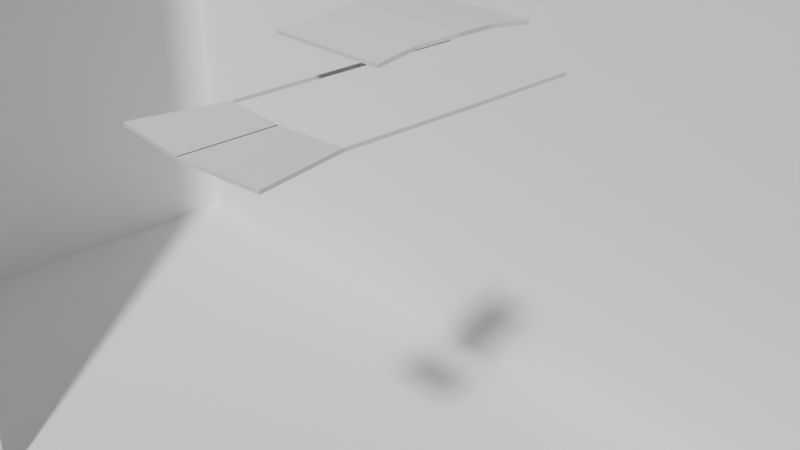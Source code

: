# Source: ib_4.blend  (saved by Blender 3.3.6; exported with 4.5.12 LTS)
import bpy
from mathutils import Matrix  # noqa: F401  (used for matrix-valued properties, if any)

bpy.ops.wm.read_factory_settings(use_empty=True)
scene = bpy.context.scene
scene.name = 'Scene'

# ---- collections
col_camera = bpy.data.collections.new('Camera'); scene.collection.children.link(col_camera)

# ---- world
world_world = bpy.data.worlds.new('World'); scene.world = world_world
world_world.use_nodes = True; world_world.node_tree.nodes.clear()
_N = world_world.node_tree.nodes; _L = world_world.node_tree.links
n0 = _N.new('ShaderNodeOutputWorld'); n0.name = 'World Output'; n0.location = (300, 300)
n1 = _N.new('ShaderNodeBackground'); n1.name = 'Background'; n1.location = (10, 300)
n1.inputs[0].default_value = (0.05088, 0.05088, 0.05088, 1.0)
_L.new(n1.outputs[0], n0.inputs[0])
n0.is_active_output = True
world_world.color = (0.05088, 0.05088, 0.05088)
world_world.use_sun_shadow = False
world_world.sun_shadow_jitter_overblur = 0.0

# ---- cameras
cam_camera = bpy.data.cameras.new('Camera')
cam_camera.clip_end = 100.0
cam_camera.ortho_scale = 7.314

# ---- meshes
me_plane = bpy.data.meshes.new('Plane')
me_plane.from_pydata([(15.58, -1.073, 7.155), (-15.4, -1.073, 7.155), (-15.4, -1.073, 7.556), (7.547, -2.326, 7.155), (15.58, -1.073, 7.556), (-14.1, -2.326, 7.155), (-15.4, 1.727, 7.155), (-15.4, 1.727, 7.556), (-14.1, -2.326, 7.556), (-14.57, -0.8515, 4.29), (-15.4, 2.735, 7.155), (7.547, -2.326, 7.556), (15.58, 1.727, 7.155), (-15.4, 2.735, 7.556), (-14.1, -1.929, 7.155), (-15.4, 5.535, 7.155), (-15.4, 5.535, 7.556), (15.58, 1.727, 7.556), (-14.1, -1.929, 7.556), (15.2, 10.0, 8.333), (-15.4, 6.543, 7.155), (15.58, 2.735, 7.155), (-15.4, 6.543, 7.556), (7.547, -1.929, 7.155), (-15.4, 9.343, 7.155), (-11.3, -2.326, 7.155), (-15.4, 9.343, 7.556), (15.58, 2.735, 7.556), (-14.57, -0.8515, 7.157), (-15.4, -1.073, 2.819), (-11.3, -2.326, 7.556), (-15.4, -1.073, 3.221), (-11.3, -1.929, 7.155), (15.58, 5.535, 7.155), (15.58, 5.535, 7.556), (-15.4, 1.727, 2.819), (-15.4, 1.727, 3.221), (7.547, -1.929, 7.556), (-11.3, -1.929, 7.556), (-15.4, 2.735, 2.819), (7.781, -1.21, 4.29), (-15.4, 2.735, 3.221), (-15.04, 10.0, 8.333), (-15.4, 5.535, 2.819), (15.58, 6.543, 7.155), (-15.4, 5.535, 3.221), (-10.29, -2.326, 7.155), (15.58, 6.543, 7.556), (-15.4, 6.543, 2.819), (10.35, -2.326, 7.155), (-15.4, 6.543, 3.221), (-10.29, -2.326, 7.556), (-15.4, 9.343, 2.819), (10.35, -2.326, 7.556), (-15.4, 9.343, 3.221), (15.58, 9.343, 7.155), (15.58, 9.343, 7.556), (-10.29, -1.929, 7.155), (14.73, -0.8515, 4.29), (-10.29, -1.929, 7.556), (15.58, -1.073, 2.819), (10.35, -1.929, 7.155), (-7.49, -2.326, 7.155), (15.58, -1.073, 3.221), (-7.49, -2.326, 7.556), (-14.57, 1.515, 4.29), (15.58, 1.727, 2.819), (-7.49, -1.929, 7.155), (15.58, 1.727, 3.221), (10.35, -1.929, 7.556), (-13.89, -1.21, 4.29), (-7.49, -1.929, 7.556), (-14.1, -2.326, 2.819), (15.58, 2.735, 2.819), (-14.57, 1.515, 7.157), (15.58, 2.735, 3.221), (11.35, -2.326, 7.155), (-14.1, -2.326, 3.221), (11.35, -2.326, 7.556), (15.58, 5.535, 2.819), (-14.1, -1.929, 2.819), (15.58, 5.535, 3.221), (-14.1, -1.929, 3.221), (14.73, -0.8515, 7.157), (-13.89, -1.21, 7.157), (15.58, 6.543, 2.819), (15.58, 6.543, 3.221), (-11.3, -2.326, 2.819), (11.35, -1.929, 7.155), (-11.3, -2.326, 3.221), (15.58, 9.343, 2.819), (-11.3, -1.929, 2.819), (15.58, 9.343, 3.221), (7.781, -1.21, 7.157), (11.35, -1.929, 7.556), (-11.3, -1.929, 3.221), (-14.57, -0.8515, -0.05289), (-10.29, -2.326, 2.819), (14.15, -2.326, 7.155), (-10.29, -2.326, 3.221), (-15.04, -1.667, 8.333), (-10.29, -1.929, 2.819), (14.15, -2.326, 7.556), (-10.29, -1.929, 3.221), (-7.49, -2.326, 2.819), (-14.57, -0.8515, 2.814), (-7.49, -2.326, 3.221), (14.15, -1.929, 7.155), (14.73, 1.515, 4.29), (-7.49, -1.929, 2.819), (-7.49, -1.929, 3.221), (14.15, -1.929, 7.556), (15.2, -1.667, 8.333), (7.547, -2.326, 2.819), (7.547, -2.326, 3.221), (14.73, 1.515, 7.157), (-11.52, -1.21, 4.29), (7.547, -1.929, 2.819), (-14.57, 1.515, -0.05289), (7.547, -1.929, 3.221), (10.35, -2.326, 2.819), (-14.57, 1.515, 2.814), (10.35, -2.326, 3.221), (10.15, -1.21, 4.29), (10.35, -1.929, 2.819), (14.73, -0.8515, -0.05289), (10.35, -1.929, 3.221), (-11.52, -1.21, 7.157), (11.35, -2.326, 2.819), (-14.57, 2.935, 4.29), (-6.16, -1.667, -1.961), (11.35, -2.326, 3.221), (-14.57, 2.935, 7.157), (11.35, -1.929, 2.819), (11.35, -1.929, 3.221), (14.73, -0.8515, 2.814), (14.15, -2.326, 2.819), (-6.16, -1.667, 8.333), (14.15, -2.326, 3.221), (10.15, -1.21, 7.157), (-14.57, 5.302, 4.29), (14.15, -1.929, 2.819), (-13.89, -1.21, -0.05289), (14.15, -1.929, 3.221), (14.73, 1.515, -0.05289), (-14.57, 5.302, 7.157), (14.73, 1.515, 2.814), (6.32, -1.667, 8.333), (-14.57, 2.935, -0.05289), (-15.04, 2.5, 8.333), (-13.89, -1.21, 2.814), (-14.57, 2.935, 2.814), (15.2, 2.5, 8.333), (14.73, 2.935, 4.29), (-14.57, 5.302, -0.05289), (14.73, 2.935, 7.157), (-14.57, 5.302, 2.814), (7.781, -1.21, -0.05289), (-11.52, -1.21, -0.05289), (7.781, -1.21, 2.814), (-6.16, 2.5, 8.333), (-14.57, 6.722, 4.29), (14.73, 5.302, 4.29), (-14.57, 6.722, 7.157), (-11.52, -1.21, 2.814), (14.73, 5.302, 7.157), (-14.57, 9.088, 4.29), (6.32, 2.5, 8.333), (-6.16, 2.5, -1.961), (-14.57, 9.088, 7.157), (6.32, 2.5, -1.961), (14.73, 2.935, -0.05289), (-10.1, -1.21, 4.29), (-14.57, 6.722, -0.05289), (-14.57, 6.722, 2.814), (14.73, 2.935, 2.814), (-10.1, -1.21, 7.157), (10.15, -1.21, -0.05289), (-14.57, 9.088, -0.05289), (10.15, -1.21, 2.814), (14.73, 5.302, -0.05289), (-14.57, 9.088, 2.814), (-6.976, -1.667, -1.961), (14.73, 5.302, 2.814), (-7.732, -1.21, 4.29), (-14.31, -1.667, 8.333), (-6.976, -1.667, 8.333), (14.73, 6.722, 4.29), (-7.732, -1.21, 7.157), (14.73, 6.722, 7.157), (7.136, -1.667, 8.333), (11.57, -1.21, 4.29), (-10.1, -1.21, -0.05289), (14.73, 9.088, 4.29), (14.47, -1.667, 8.333), (14.73, 9.088, 7.157), (-10.1, -1.21, 2.814), (11.57, -1.21, 7.157), (14.47, -2.0, 8.333), (14.73, 6.722, -0.05289), (15.2, -2.0, 8.333), (14.73, 6.722, 2.814), (-15.04, -2.0, 8.333), (-7.732, -1.21, -0.05289), (13.93, -1.21, 4.29), (14.73, 9.088, -0.05289), (14.73, 9.088, 2.814), (-7.732, -1.21, 2.814), (-6.976, -2.0, -1.961), (13.93, -1.21, 7.157), (-6.16, -2.0, -1.961), (-6.976, -2.0, 8.333), (11.57, -1.21, -0.05289), (-6.16, -2.0, 8.333), (6.32, -2.0, 8.333), (11.57, -1.21, 2.814), (-14.31, -2.0, 8.333), (7.136, -2.0, 8.333), (15.2, 10.0, -0.6276), (13.93, -1.21, -0.05289), (13.93, -1.21, 2.814), (15.2, -1.667, -0.6276), (-15.04, -1.667, -0.6276), (-15.04, 10.0, -0.6276), (6.32, 2.5, -0.6276), (-6.16, 2.5, -0.6276), (-6.16, -1.667, -0.6276), (6.32, -1.667, -0.6276), (-15.04, 2.5, -0.6276), (15.2, 2.5, -0.6276), (-14.31, -1.667, -0.6276), (-6.976, -1.667, -0.6276), (7.136, -1.667, -0.6276), (14.47, -1.667, -0.6276), (15.2, -2.0, -0.6276), (-15.04, -2.0, -0.6276), (-6.16, -2.0, -0.6276), (6.32, -2.0, -0.6276), (-14.31, -2.0, -0.6276), (-6.976, -2.0, -0.6276), (7.136, -2.0, -0.6276), (14.47, -2.0, -0.6276), (-15.47, 2.5, -1.961), (-15.47, -1.667, -1.961), (15.63, 2.5, -1.961), (15.63, 10.0, -1.961), (15.63, -1.667, -0.6276), (15.63, -1.667, -1.961), (-15.47, 10.0, -0.6276), (-15.47, 10.0, -1.961), (-5.686, 2.5, -1.961), (-5.686, -1.667, -1.961), (5.847, 2.5, -1.961), (5.847, -1.667, -1.961), (-13.88, -1.996, -1.961), (-7.449, -1.996, -1.961), (7.61, -1.996, -1.961), (14.04, -1.996, -1.961), (14.04, -2.329, -1.961), (15.63, -2.329, -1.961), (15.63, -2.329, -0.6276), (-7.449, -2.329, -1.961), (-5.686, -2.329, -1.961), (-15.47, -2.329, -1.961), (-13.88, -2.329, -1.961), (5.847, -2.329, -1.961), (7.61, -2.329, -1.961), (15.63, 10.0, -0.6276), (-15.47, -1.667, -0.6276), (5.847, 2.5, -0.6276), (-5.686, 2.5, -0.6276), (-5.686, -1.667, -0.6276), (5.847, -1.667, -0.6276), (-15.47, 2.5, -0.6276), (15.63, 2.5, -0.6276), (-13.88, -1.996, -0.6276), (-7.449, -1.996, -0.6276), (7.61, -1.996, -0.6276), (14.04, -1.996, -0.6276), (-15.47, -2.329, -0.6276), (-5.686, -2.329, -0.6276), (5.847, -2.329, -0.6276), (-13.88, -2.329, -0.6276), (-7.449, -2.329, -0.6276), (7.61, -2.329, -0.6276), (14.04, -2.329, -0.6276), (7.781, -1.667, -0.05289), (10.15, -1.667, -0.05289), (11.57, -1.667, -0.05289), (10.15, -1.667, 2.814), (11.57, -1.667, 2.814), (11.57, -1.667, 4.29), (13.93, -1.667, 7.157), (13.93, -1.667, 2.814), (13.93, -1.667, 4.29), (13.93, -1.667, -0.05289), (7.781, -1.667, 2.814), (7.781, -1.667, 4.29), (7.781, -1.667, 7.157), (10.15, -1.667, 7.157), (11.57, -1.667, 7.157), (10.15, -1.667, 4.29), (-11.52, -1.667, -0.05289), (-10.1, -1.667, 2.814), (-10.1, -1.667, 4.29), (-10.1, -1.667, -0.05289), (-7.732, -1.667, -0.05289), (-7.732, -1.667, 4.29), (-7.732, -1.667, 2.814), (-7.732, -1.667, 7.157), (-13.89, -1.667, -0.05289), (-13.89, -1.667, 2.814), (-13.89, -1.667, 4.29), (-13.89, -1.667, 7.157), (-11.52, -1.667, 7.157), (-10.1, -1.667, 7.157), (-11.52, -1.667, 2.814), (-11.52, -1.667, 4.29), (15.2, 5.302, -0.05289), (15.2, 6.722, 2.814), (15.2, 6.722, 4.29), (15.2, 6.722, -0.05289), (15.2, 9.088, -0.05289), (15.2, 9.088, 4.29), (15.2, 9.088, 2.814), (15.2, 2.935, -0.05289), (15.2, 2.935, 2.814), (15.2, 2.935, 4.29), (15.2, 5.302, 2.814), (15.2, 5.302, 4.29), (15.2, -0.8515, -0.05289), (15.2, 1.515, -0.05289), (15.2, 1.515, 2.814), (15.2, 1.515, 4.29), (15.2, -0.8515, 2.814), (15.2, -0.8515, 4.29), (-15.04, -0.8515, -0.05289), (-15.04, -0.8515, 2.814), (-15.04, -0.8515, 4.29), (-15.04, 1.515, -0.05289), (-15.04, 1.515, 2.814), (-15.04, 1.515, 4.29), (-15.04, 2.935, -0.05289), (-15.04, 2.935, 2.814), (-15.04, 2.935, 4.29), (-15.04, 6.722, 2.814), (-15.04, 9.088, -0.05289), (-15.04, 6.722, -0.05289), (-15.04, 5.302, -0.05289), (-15.04, 5.302, 2.814), (-15.04, 5.302, 4.29), (-15.04, 5.302, 4.986), (-15.04, 6.722, 4.29), (-15.04, 6.722, 4.856), (-15.04, 9.088, 4.29), (-15.04, 9.088, 2.814), (15.2, 2.735, 7.155), (15.2, 2.735, 7.556), (15.2, 2.935, 7.155), (15.2, 2.787, 7.556), (15.2, 2.735, 2.819), (15.2, 2.735, 3.221), (15.2, 2.935, 2.819), (15.2, 5.535, 7.155), (15.2, 5.535, 7.157), (15.2, 5.302, 7.155), (15.2, 6.543, 7.157), (15.2, 6.543, 7.155), (15.2, 5.302, 2.819), (15.2, 6.722, 7.155), (15.2, 5.535, 2.819), (15.2, 6.543, 2.819), (15.2, 6.722, 2.819), (15.2, 6.722, 3.221), (15.2, 6.543, 3.221), (15.2, 5.535, 3.221), (15.2, 9.343, 3.221), (15.2, 9.343, 7.155), (15.2, 9.088, 7.155), (15.2, 9.343, 2.819), (15.2, 9.343, 7.556), (15.2, 5.535, 7.556), (15.2, 6.543, 7.556), (15.2, -1.073, 2.819), (15.2, -0.8515, 2.819), (15.2, -0.8515, 3.221), (15.2, -1.073, 3.221), (15.2, -1.073, 7.155), (15.2, -1.073, 7.476), (15.2, -0.8515, 7.155), (15.2, -1.073, 7.556), (15.2, 1.727, 7.556), (15.2, 1.727, 7.155), (15.2, 1.515, 7.155), (15.2, 1.727, 3.221), (15.2, 1.727, 2.819), (15.18, -0.8515, 7.155), (15.18, -0.8515, 7.157), (15.18, 1.515, 7.155), (15.18, 1.515, 7.157), (15.18, 2.935, 7.155), (15.18, 2.935, 7.157), (15.18, 5.302, 7.155), (15.18, 5.302, 7.157), (15.18, 6.722, 7.155), (15.18, 6.722, 7.157), (15.18, 9.088, 7.155), (15.18, 9.088, 7.157), (-15.04, 1.515, 2.819), (-15.04, 1.515, 3.221), (-15.04, -1.073, 7.155), (-15.04, -0.8515, 7.155), (-15.04, -1.073, 7.476), (-15.04, -1.073, 2.819), (-15.04, -1.073, 3.221), (-15.04, 1.727, 2.819), (-15.04, 1.727, 3.221), (-15.04, 1.727, 7.155), (-15.04, 1.515, 7.155), (-15.04, -1.073, 7.556), (-15.04, 1.727, 7.556), (-15.04, 2.935, 2.819), (-15.04, 2.935, 3.221), (-15.04, 2.735, 2.819), (-15.04, 2.735, 3.221), (-15.04, 2.735, 7.155), (-15.04, 2.735, 7.556), (-15.04, 2.935, 7.155), (-15.04, 2.787, 7.556), (-15.04, 5.535, 7.155), (-15.04, 5.535, 7.157), (-15.04, 6.722, 7.155), (-15.04, 6.543, 7.155), (-15.04, 6.543, 7.157), (-15.04, 5.302, 7.155), (-15.04, 5.535, 2.819), (-15.04, 6.543, 2.819), (-15.04, 5.535, 3.221), (-15.04, 9.343, 2.819), (-15.04, 9.088, 2.819), (-15.04, 9.343, 3.221), (-15.04, 9.343, 7.155), (-15.04, 9.088, 7.155), (-15.04, 9.343, 7.556), (-15.04, 6.722, 2.819), (-15.04, 6.543, 3.221), (-15.04, 5.535, 7.556), (-15.04, 6.543, 7.556), (-15.0, -0.8515, 7.157), (-15.0, -0.8515, 7.155), (-15.0, 1.515, 7.155), (-15.0, 1.515, 7.157), (-15.0, 2.935, 7.157), (-15.0, 2.935, 7.155), (-15.0, 5.302, 7.157), (-15.0, 5.302, 7.155), (-15.0, 6.722, 7.155), (-15.0, 6.722, 7.157), (-15.0, 9.088, 7.155), (-15.0, 9.088, 7.157)], [], [(362, 326, 328, 368), (368, 328, 318, 321, 319, 372, 371, 374, 373, 320, 369, 367, 366, 364, 363, 365, 329, 327, 358, 356, 357, 359, 152, 229, 325, 326, 362, 360, 361, 375, 370), (372, 319, 324, 322, 321, 318, 325, 229, 218, 19, 152, 359, 381, 364, 366, 382, 380, 377, 378, 323, 320, 373, 376, 379), (337, 336, 222, 100, 412, 410, 411, 338, 341, 409, 414, 413, 408, 340), (100, 149, 228, 222, 336, 339, 340, 408, 415, 416, 409, 341, 418, 417, 420, 419, 412), (237, 227, 272, 281), (218, 229, 274, 267), (423, 421, 343, 342, 348, 349, 345, 347, 346, 223, 228, 149, 428, 426, 425, 427, 344, 422, 424), (351, 434, 429, 430, 433, 432, 431, 353), (355, 345, 444, 439), (436, 444, 345, 349, 343, 421, 435, 437, 422, 344, 350, 351, 353, 352, 354, 442, 441, 443, 447, 433, 430, 446, 428, 149, 42, 223, 346, 355, 439, 438, 440, 445), (386, 385, 335, 389, 387, 388, 112, 221, 330, 334, 384, 383), (384, 334, 332, 331, 330, 221, 229, 152, 112, 388, 390, 391, 392, 393, 333, 335, 385, 394, 395), (221, 234, 260, 246), (316, 302, 305, 303, 308, 306, 231, 186, 309, 307, 304, 315, 314, 317, 312, 313, 185, 230, 310, 311), (302, 310, 230, 231, 306, 305), (315, 309, 186, 185, 313, 314), (297, 298, 190, 232, 286, 296, 289, 290, 293, 295, 233, 194, 292, 294, 291, 300, 299, 301), (288, 290, 289, 287, 286, 232, 233, 295), (300, 292, 194, 190, 298, 299), (241, 234, 200, 198), (239, 236, 213, 211), (235, 238, 216, 202), (237, 240, 217, 214), (232, 190, 217, 240), (230, 185, 216, 238), (222, 228, 273, 268), (182, 130, 210, 208), (226, 137, 213, 236), (221, 112, 200, 234), (223, 42, 19, 218, 267, 245, 249, 248), (147, 227, 237, 214), (186, 231, 239, 211), (194, 233, 241, 198), (208, 210, 262, 261), (233, 232, 277, 278), (210, 130, 251, 262), (234, 241, 285, 260), (100, 222, 235, 202), (250, 168, 225, 270), (160, 137, 226, 225), (167, 224, 227, 147), (167, 160, 225, 224), (236, 239, 283, 280), (269, 252, 253, 272), (270, 271, 251, 250), (268, 243, 263, 279), (278, 257, 258, 285), (276, 255, 261, 283), (272, 253, 265, 281), (247, 246, 260, 259), (251, 271, 280, 262), (254, 275, 282, 264), (256, 277, 284, 266), (265, 266, 284, 281), (263, 264, 282, 279), (261, 262, 280, 283), (258, 259, 260, 285), (256, 257, 278, 277), (254, 255, 276, 275), (247, 244, 274, 246), (249, 242, 273, 248), (242, 243, 268, 273), (244, 245, 267, 274), (226, 236, 280, 271), (231, 230, 275, 276), (224, 170, 252, 269), (239, 231, 276, 283), (235, 222, 268, 279), (241, 233, 278, 285), (270, 269, 252, 250), (229, 221, 246, 274), (230, 238, 282, 275), (228, 223, 248, 273), (232, 240, 284, 277), (225, 226, 271, 270), (240, 237, 281, 284), (227, 224, 269, 272), (238, 235, 279, 282), (182, 208, 261, 255), (40, 93, 298, 297), (40, 123, 139, 93), (139, 123, 301, 299), (301, 123, 40, 297), (298, 93, 139, 299), (286, 157, 159, 296), (157, 177, 179, 159), (179, 177, 287, 289), (287, 177, 157, 286), (296, 159, 179, 289), (291, 191, 197, 300), (191, 204, 209, 197), (209, 204, 294, 292), (294, 204, 191, 291), (300, 197, 209, 292), (212, 215, 290, 288), (212, 219, 220, 215), (220, 219, 295, 293), (295, 219, 212, 288), (290, 215, 220, 293), (70, 84, 313, 312), (70, 116, 127, 84), (127, 116, 317, 314), (317, 116, 70, 312), (313, 84, 127, 314), (142, 150, 311, 310), (142, 158, 164, 150), (164, 158, 302, 316), (302, 158, 142, 310), (311, 150, 164, 316), (304, 172, 176, 315), (172, 184, 188, 176), (188, 184, 307, 309), (307, 184, 172, 304), (315, 176, 188, 309), (192, 196, 303, 305), (192, 203, 207, 196), (207, 203, 306, 308), (306, 203, 192, 305), (303, 196, 207, 308), (396, 389, 335, 58, 83, 397), (58, 108, 115, 83), (398, 399, 115, 108, 333, 393), (333, 108, 58, 335), (397, 83, 115, 399), (125, 135, 334, 330), (125, 144, 146, 135), (332, 146, 144, 331), (331, 144, 125, 330), (135, 146, 332, 334), (400, 358, 327, 153, 155, 401), (153, 162, 165, 155), (402, 403, 165, 162, 329, 365), (329, 162, 153, 327), (401, 155, 165, 403), (325, 171, 175, 326), (171, 180, 183, 175), (328, 183, 180, 318), (318, 180, 171, 325), (326, 175, 183, 328), (404, 369, 320, 187, 189, 405), (187, 193, 195, 189), (406, 407, 195, 193, 323, 378), (323, 193, 187, 320), (405, 189, 195, 407), (321, 199, 201, 319), (199, 205, 206, 201), (324, 206, 205, 322), (322, 205, 199, 321), (319, 201, 206, 324), (448, 28, 9, 338, 411, 449), (418, 341, 65, 74, 451, 450), (65, 9, 28, 74), (338, 9, 65, 341), (451, 74, 28, 448), (105, 96, 336, 337), (339, 118, 121, 340), (118, 96, 105, 121), (96, 118, 339, 336), (121, 105, 337, 340), (452, 132, 129, 344, 427, 453), (351, 350, 140, 145, 454, 455, 434), (140, 129, 132, 145), (344, 129, 140, 350), (145, 132, 452, 454), (151, 148, 342, 343), (154, 156, 349, 348), (154, 148, 151, 156), (342, 148, 154, 348), (349, 156, 151, 343), (457, 163, 161, 352, 353, 431, 456), (442, 354, 166, 169, 459, 458), (166, 161, 163, 169), (352, 161, 166, 354), (169, 163, 457, 459), (174, 173, 347, 345), (346, 178, 181, 355), (178, 173, 174, 181), (347, 173, 178, 346), (355, 181, 174, 345), (3, 11, 37, 23), (23, 37, 69, 61), (61, 69, 53, 49), (49, 53, 11, 3), (23, 61, 49, 3), (69, 37, 11, 53), (76, 78, 94, 88), (88, 94, 111, 107), (107, 111, 102, 98), (98, 102, 78, 76), (88, 107, 98, 76), (111, 94, 78, 102), (113, 114, 119, 117), (117, 119, 126, 124), (124, 126, 122, 120), (120, 122, 114, 113), (117, 124, 120, 113), (126, 119, 114, 122), (128, 131, 134, 133), (133, 134, 143, 141), (141, 143, 138, 136), (136, 138, 131, 128), (133, 141, 136, 128), (143, 134, 131, 138), (5, 8, 18, 14), (14, 18, 38, 32), (32, 38, 30, 25), (25, 30, 8, 5), (14, 32, 25, 5), (38, 18, 8, 30), (46, 51, 59, 57), (57, 59, 71, 67), (67, 71, 64, 62), (62, 64, 51, 46), (57, 67, 62, 46), (71, 59, 51, 64), (72, 77, 82, 80), (80, 82, 95, 91), (91, 95, 89, 87), (87, 89, 77, 72), (80, 91, 87, 72), (95, 82, 77, 89), (97, 99, 103, 101), (101, 103, 110, 109), (109, 110, 106, 104), (104, 106, 99, 97), (101, 109, 104, 97), (110, 103, 99, 106), (388, 387, 0, 4, 390), (398, 396, 397, 399), (391, 17, 12, 392), (12, 17, 4, 0), (393, 392, 12, 0, 387, 389, 396, 398), (4, 17, 391, 390), (356, 21, 27, 357), (402, 400, 401, 403), (34, 33, 363, 364, 381), (33, 34, 27, 21), (365, 363, 33, 21, 356, 358, 400, 402), (359, 357, 27, 34, 381), (366, 367, 44, 47, 382), (406, 404, 405, 407), (380, 56, 55, 377), (55, 56, 47, 44), (378, 377, 55, 44, 367, 369, 404, 406), (47, 56, 380, 382), (60, 63, 386, 383), (394, 68, 66, 395), (66, 68, 63, 60), (384, 395, 66, 60, 383), (385, 386, 63, 68, 394), (360, 73, 75, 361), (375, 81, 79, 370), (79, 81, 75, 73), (79, 73, 360, 362, 368, 370), (361, 75, 81, 375), (371, 85, 86, 374), (376, 92, 90, 379), (90, 92, 86, 85), (372, 379, 90, 85, 371), (373, 374, 86, 92, 376), (412, 419, 2, 1, 410), (1, 2, 7, 6), (6, 7, 420, 417), (450, 451, 448, 449), (6, 417, 418, 450, 449, 411, 410, 1), (420, 7, 2, 419), (426, 13, 10, 425), (10, 13, 16, 15), (430, 429, 15, 16, 446), (455, 454, 452, 453), (15, 429, 434, 455, 453, 427, 425, 10), (426, 428, 446, 16, 13), (432, 433, 447, 22, 20), (20, 22, 26, 24), (24, 26, 443, 441), (458, 459, 457, 456), (24, 441, 442, 458, 456, 431, 432, 20), (443, 26, 22, 447), (414, 31, 29, 413), (29, 31, 36, 35), (35, 36, 416, 415), (408, 413, 29, 35, 415), (36, 31, 414, 409, 416), (424, 41, 39, 423), (39, 41, 45, 43), (43, 45, 437, 435), (39, 43, 435, 421, 423), (424, 422, 437, 45, 41), (445, 50, 48, 436), (48, 50, 54, 52), (52, 54, 440, 438), (439, 444, 436, 48, 52, 438), (440, 54, 50, 445)])
_uv = me_plane.uv_layers.new(name='UVMap')
_uv.uv.foreach_set('vector', [0.471, 1.0, 0.471, 1.0, 0.3132, 1.0, 0.3132, 1.0, 0.3132, 1.0, 0.3132, 1.0, 0.3132, 1.0, 0.2185, 1.0, 0.2185, 1.0, 0.2185, 1.0, 0.2305, 1.0, 0.2305, 1.0, 0.2185, 1.0, 0.2185, 1.0, 0.2185, 1.0, 0.2305, 1.0, 0.2305, 1.0, 0.2977, 1.0, 0.2977, 1.0, 0.3132, 1.0, 0.3132, 1.0, 0.471, 1.0, 0.471, 1.0, 0.4843, 1.0, 0.4843, 1.0, 0.4808, 1.0, 0.5, 1.0, 0.5, 1.0, 0.471, 1.0, 0.471, 1.0, 0.471, 1.0, 0.4843, 1.0, 0.4843, 1.0, 0.2977, 1.0, 0.2977, 1.0, 0.2185, 1.0, 0.2185, 1.0, 0.06077, 1.0, 0.06077, 1.0, 0.2185, 1.0, 0.3132, 1.0, 0.471, 1.0, 0.5, 1.0, 0.0, 1.0, 0.0, 1.0, 0.5, 1.0, 0.4808, 1.0, 0.2977, 1.0, 0.2977, 1.0, 0.2305, 1.0, 0.2305, 1.0, 0.04379, 1.0, 0.04379, 1.0, 0.06077, 1.0, 0.06077, 1.0, 0.2185, 1.0, 0.2185, 1.0, 0.04379, 1.0, 0.04379, 1.0, 0.9022, 0.0, 0.9022, 0.0, 1.0, 0.0, 1.0, 0.0, 0.9287, 0.0, 0.9287, 0.0, 0.9022, 0.0, 0.9022, 0.0, 0.6182, 0.0, 0.6182, 0.0, 0.9287, 0.0, 0.9287, 0.0, 0.6182, 0.0, 0.6182, 0.0, 1.0, 0.0, 0.5, 0.0, 0.5, 0.0, 1.0, 0.0, 0.9022, 0.0, 0.6182, 0.0, 0.6182, 0.0, 0.6182, 0.0, 0.5927, 0.0, 0.5927, 0.0, 0.6182, 0.0, 0.6182, 0.0, 0.6182, 0.0, 0.5927, 0.0, 0.5927, 0.0, 0.9287, 0.0, 0.9287, 0.0, 1.0, 0.6667, 1.0, 0.6667, 1.0, 0.6667, 1.0, 0.6667, 0.0, 1.0, 0.5, 1.0, 0.5, 1.0, 0.0, 1.0, 0.4843, 0.0, 0.471, 0.0, 0.471, 0.0, 0.471, 0.0, 0.3132, 0.0, 0.3132, 0.0, 0.2185, 0.0, 0.2185, 0.0, 0.06077, 0.0, 0.0, 0.0, 0.5, 0.0, 0.5, 0.0, 0.4808, 0.0, 0.4843, 0.0, 0.4843, 0.0, 0.471, 0.0, 0.471, 0.0, 0.471, 0.0, 0.4843, 0.0, 0.3132, 0.0, 0.3132, 0.0, 0.2977, 0.0, 0.2977, 0.0, 0.2305, 0.0, 0.2305, 0.0, 0.2185, 0.0, 0.2185, 0.0, 0.06077, 0.0, 0.2185, 0.0, 0.2185, 0.0, 0.06077, 0.0, 0.2305, 0.0, 0.2185, 0.0, 0.2185, 0.0, 0.3132, 0.0, 0.471, 0.0, 0.471, 0.0, 0.2977, 0.0, 0.2977, 0.0, 0.471, 0.0, 0.471, 0.0, 0.3132, 0.0, 0.3132, 0.0, 0.2185, 0.0, 0.2185, 0.0, 0.06077, 0.0, 0.06077, 0.0, 0.04379, 0.0, 0.04379, 0.0, 0.2305, 0.0, 0.2305, 0.0, 0.2977, 0.0, 0.2977, 0.0, 0.4808, 0.0, 0.5, 0.0, 0.0, 0.0, 0.0, 0.0, 0.06077, 0.0, 0.06077, 0.0, 0.06077, 0.0, 0.04379, 0.0, 0.04379, 0.0, 0.2305, 0.0, 0.9287, 1.0, 0.9022, 1.0, 0.9022, 1.0, 0.9022, 1.0, 0.9287, 1.0, 0.9287, 1.0, 1.0, 1.0, 1.0, 1.0, 0.9022, 1.0, 0.9022, 1.0, 0.9022, 1.0, 0.9287, 1.0, 0.9022, 1.0, 0.9022, 1.0, 0.6182, 1.0, 0.6182, 1.0, 0.9022, 1.0, 1.0, 1.0, 0.5, 1.0, 0.5, 1.0, 1.0, 1.0, 0.9287, 1.0, 0.9287, 1.0, 0.5927, 1.0, 0.5927, 1.0, 0.6182, 1.0, 0.6182, 1.0, 0.9022, 1.0, 0.9022, 1.0, 0.5927, 1.0, 0.5927, 1.0, 1.0, 1.0, 1.0, 1.0, 1.0, 1.0, 1.0, 1.0, 1.0, 0.1533, 1.0, 0.1533, 1.0, 0.1749, 1.0, 0.1749, 1.0, 0.2107, 1.0, 0.2107, 1.0, 0.2222, 1.0, 0.2222, 1.0, 0.2107, 1.0, 0.2107, 1.0, 0.1749, 1.0, 0.1749, 1.0, 0.1533, 1.0, 0.1533, 1.0, 0.1175, 1.0, 0.1175, 1.0, 0.1111, 1.0, 0.1111, 1.0, 0.1175, 1.0, 0.1175, 1.0, 0.1533, 1.0, 0.1175, 1.0, 0.1111, 1.0, 0.2222, 1.0, 0.2107, 1.0, 0.1749, 1.0, 0.1749, 1.0, 0.2107, 1.0, 0.2222, 1.0, 0.1111, 1.0, 0.1175, 1.0, 0.1533, 1.0, 0.7875, 1.0, 0.7875, 1.0, 0.7778, 1.0, 0.7778, 1.0, 0.7875, 1.0, 0.7875, 1.0, 0.8234, 1.0, 0.845, 1.0, 0.8808, 1.0, 0.8808, 1.0, 0.8889, 1.0, 0.8889, 1.0, 0.8808, 1.0, 0.8808, 1.0, 0.845, 1.0, 0.845, 1.0, 0.8234, 1.0, 0.8234, 1.0, 0.845, 1.0, 0.845, 1.0, 0.8234, 1.0, 0.8234, 1.0, 0.7875, 1.0, 0.7778, 1.0, 0.8889, 1.0, 0.8808, 1.0, 0.845, 1.0, 0.8808, 1.0, 0.8889, 1.0, 0.7778, 1.0, 0.7875, 1.0, 0.8234, 1.0, 0.8889, 1.0, 1.0, 1.0, 1.0, 1.0, 0.8889, 1.0, 0.2222, 1.0, 0.3333, 1.0, 0.3333, 1.0, 0.2222, 1.0, 0.0, 1.0, 0.1111, 1.0, 0.1111, 1.0, 0.0, 1.0, 0.6667, 1.0, 0.7778, 1.0, 0.7778, 1.0, 0.6667, 1.0, 0.7778, 1.0, 0.7778, 1.0, 0.7778, 1.0, 0.7778, 1.0, 0.1111, 1.0, 0.1111, 1.0, 0.1111, 1.0, 0.1111, 1.0, 0.0, 0.5, 0.0, 0.5, 0.0, 1.0, 0.0, 1.0, 0.2222, 1.0, 0.3333, 1.0, 0.3333, 1.0, 0.2222, 1.0, 0.3333, 1.0, 0.3333, 1.0, 0.3333, 1.0, 0.3333, 1.0, 1.0, 1.0, 1.0, 1.0, 1.0, 1.0, 1.0, 0.0, 0.0, 0.0, 0.0, 0.0, 1.0, 0.0, 1.0, 0.0, 1.0, 0.0, 1.0, 0.0, 0.0, 0.0, 0.0, 1.0, 0.6667, 1.0, 0.6667, 1.0, 0.6667, 1.0, 0.6667, 1.0, 0.2222, 1.0, 0.2222, 1.0, 0.2222, 1.0, 0.2222, 1.0, 0.8889, 1.0, 0.8889, 1.0, 0.8889, 1.0, 0.8889, 1.0, 0.2222, 1.0, 0.3333, 1.0, 0.3333, 1.0, 0.2222, 1.0, 0.8889, 1.0, 0.7778, 1.0, 0.7778, 1.0, 0.8889, 1.0, 0.3333, 1.0, 0.3333, 1.0, 0.3333, 1.0, 0.3333, 1.0, 1.0, 1.0, 0.8889, 1.0, 0.8889, 1.0, 1.0, 1.0, 0.0, 1.0, 0.0, 1.0, 0.0, 1.0, 0.0, 0.5, 0.3333, 0.0, 0.0, 0.5, 0.3333, 0.5, 0.3333, 0.5, 0.3333, 1.0, 0.3333, 1.0, 0.3333, 0.5, 0.3333, 0.5, 0.6667, 0.5, 0.6667, 1.0, 0.6667, 1.0, 0.6667, 0.5, 0.6667, 0.5, 0.3333, 0.5, 0.3333, 0.5, 0.6667, 1.0, 0.3333, 1.0, 0.2222, 1.0, 0.2222, 1.0, 0.3333, 0.5, 0.6667, 0.5, 0.6667, 1.0, 0.6667, 1.0, 0.6667, 0.5, 0.3333, 1.0, 0.3333, 1.0, 0.3333, 0.5, 0.3333, 1.0, 0.0, 1.0, 0.0, 1.0, 0.0, 1.0, 0.0, 1.0, 0.8889, 1.0, 0.8889, 1.0, 0.8889, 1.0, 0.8889, 1.0, 0.2222, 1.0, 0.2222, 1.0, 0.2222, 1.0, 0.2222, 1.0, 0.6667, 1.0, 0.6667, 1.0, 0.6667, 1.0, 0.6667, 1.0, 1.0, 1.0, 1.0, 1.0, 1.0, 1.0, 1.0, 1.0, 0.3333, 1.0, 0.3333, 1.0, 0.3333, 1.0, 0.3333, 1.0, 0.1111, 1.0, 0.1111, 1.0, 0.1111, 1.0, 0.1111, 1.0, 0.7778, 1.0, 0.7778, 1.0, 0.7778, 1.0, 0.7778, 1.0, 0.6667, 1.0, 0.7778, 1.0, 0.7778, 1.0, 0.6667, 1.0, 0.0, 1.0, 0.1111, 1.0, 0.1111, 1.0, 0.0, 1.0, 0.2222, 1.0, 0.3333, 1.0, 0.3333, 1.0, 0.2222, 1.0, 0.8889, 1.0, 1.0, 1.0, 1.0, 1.0, 0.8889, 1.0, 0.7778, 1.0, 0.8889, 1.0, 0.8889, 1.0, 0.7778, 1.0, 0.1111, 1.0, 0.2222, 1.0, 0.2222, 1.0, 0.1111, 1.0, 1.0, 0.5, 1.0, 0.5, 1.0, 1.0, 1.0, 0.0, 0.0, 0.5, 0.0, 0.5, 0.0, 0.0, 0.0, 0.5, 0.0, 1.0, 0.0, 1.0, 0.0, 0.5, 0.0, 0.5, 1.0, 0.0, 1.0, 0.0, 1.0, 0.5, 1.0, 1.0, 0.3333, 1.0, 0.3333, 1.0, 0.3333, 1.0, 0.3333, 1.0, 0.2222, 1.0, 0.1111, 1.0, 0.1111, 1.0, 0.2222, 0.5, 0.6667, 0.5, 0.6667, 0.5, 0.6667, 0.5, 0.6667, 1.0, 0.2222, 1.0, 0.2222, 1.0, 0.2222, 1.0, 0.2222, 1.0, 0.0, 1.0, 0.0, 1.0, 0.0, 1.0, 0.0, 1.0, 0.8889, 1.0, 0.8889, 1.0, 0.8889, 1.0, 0.8889, 0.0, 0.0, 0.0, 0.0, 0.0, 0.0, 0.0, 0.0, 0.5, 1.0, 1.0, 1.0, 1.0, 1.0, 0.5, 1.0, 1.0, 0.1111, 1.0, 0.1111, 1.0, 0.1111, 1.0, 0.1111, 0.5, 0.0, 0.0, 0.0, 0.0, 0.0, 0.5, 0.0, 1.0, 0.7778, 1.0, 0.7778, 1.0, 0.7778, 1.0, 0.7778, 0.5, 0.3333, 1.0, 0.3333, 1.0, 0.3333, 0.5, 0.3333, 1.0, 0.7778, 1.0, 0.6667, 1.0, 0.6667, 1.0, 0.7778, 1.0, 0.6667, 0.5, 0.6667, 0.5, 0.6667, 1.0, 0.6667, 1.0, 0.1111, 1.0, 0.0, 1.0, 0.0, 1.0, 0.1111, 1.0, 0.2222, 1.0, 0.2222, 1.0, 0.2222, 1.0, 0.2222, 0.375, 0.25, 0.625, 0.25, 0.625, 0.2017, 0.375, 0.2017, 0.375, 0.25, 0.375, 0.5, 0.625, 0.5, 0.625, 0.25, 0.625, 0.5, 0.375, 0.5, 0.375, 0.5483, 0.625, 0.5483, 0.375, 0.5483, 0.375, 0.5, 0.125, 0.5, 0.125, 0.5483, 0.875, 0.5483, 0.875, 0.5, 0.625, 0.5, 0.625, 0.5483, 0.375, 0.2017, 0.375, 0.25, 0.625, 0.25, 0.625, 0.2017, 0.375, 0.25, 0.375, 0.5, 0.625, 0.5, 0.625, 0.25, 0.625, 0.5, 0.375, 0.5, 0.375, 0.5483, 0.625, 0.5483, 0.375, 0.5483, 0.375, 0.5, 0.125, 0.5, 0.125, 0.5483, 0.875, 0.5483, 0.875, 0.5, 0.625, 0.5, 0.625, 0.5483, 0.375, 0.2017, 0.375, 0.25, 0.625, 0.25, 0.625, 0.2017, 0.375, 0.25, 0.375, 0.5, 0.625, 0.5, 0.625, 0.25, 0.625, 0.5, 0.375, 0.5, 0.375, 0.5483, 0.625, 0.5483, 0.375, 0.5483, 0.375, 0.5, 0.125, 0.5, 0.125, 0.5483, 0.875, 0.5483, 0.875, 0.5, 0.625, 0.5, 0.625, 0.5483, 0.375, 0.25, 0.625, 0.25, 0.625, 0.2017, 0.375, 0.2017, 0.375, 0.25, 0.375, 0.5, 0.625, 0.5, 0.625, 0.25, 0.625, 0.5, 0.375, 0.5, 0.375, 0.5483, 0.625, 0.5483, 0.375, 0.5483, 0.375, 0.5, 0.125, 0.5, 0.125, 0.5483, 0.875, 0.5483, 0.875, 0.5, 0.625, 0.5, 0.625, 0.5483, 0.375, 0.25, 0.625, 0.25, 0.625, 0.2017, 0.375, 0.2017, 0.375, 0.25, 0.375, 0.5, 0.625, 0.5, 0.625, 0.25, 0.625, 0.5, 0.375, 0.5, 0.375, 0.5483, 0.625, 0.5483, 0.375, 0.5483, 0.375, 0.5, 0.125, 0.5, 0.125, 0.5483, 0.875, 0.5483, 0.875, 0.5, 0.625, 0.5, 0.625, 0.5483, 0.375, 0.25, 0.625, 0.25, 0.625, 0.2017, 0.375, 0.2017, 0.375, 0.25, 0.375, 0.5, 0.625, 0.5, 0.625, 0.25, 0.625, 0.5, 0.375, 0.5, 0.375, 0.5483, 0.625, 0.5483, 0.375, 0.5483, 0.375, 0.5, 0.125, 0.5, 0.125, 0.5483, 0.875, 0.5483, 0.875, 0.5, 0.625, 0.5, 0.625, 0.5483, 0.375, 0.2017, 0.375, 0.25, 0.625, 0.25, 0.625, 0.2017, 0.375, 0.25, 0.375, 0.5, 0.625, 0.5, 0.625, 0.25, 0.625, 0.5, 0.375, 0.5, 0.375, 0.5483, 0.625, 0.5483, 0.375, 0.5483, 0.375, 0.5, 0.125, 0.5, 0.125, 0.5483, 0.875, 0.5483, 0.875, 0.5, 0.625, 0.5, 0.625, 0.5483, 0.375, 0.25, 0.625, 0.25, 0.625, 0.2017, 0.375, 0.2017, 0.375, 0.25, 0.375, 0.5, 0.625, 0.5, 0.625, 0.25, 0.625, 0.5, 0.375, 0.5, 0.375, 0.5483, 0.625, 0.5483, 0.375, 0.5483, 0.375, 0.5, 0.125, 0.5, 0.125, 0.5483, 0.875, 0.5483, 0.875, 0.5, 0.625, 0.5, 0.625, 0.5483, 0.6248, 0.0001675, 0.6248, 0.0001675, 0.375, 0.25, 0.375, 0.25, 0.625, 0.0, 0.625, 0.0, 0.375, 0.5, 0.375, 0.5, 0.625, 0.25, 0.625, 0.25, 0.6248, 0.5002, 0.625, 0.5, 0.625, 0.5, 0.375, 0.75, 0.375, 0.75, 0.6248, 0.5002, 0.375, 0.5499, 0.375, 0.5, 0.125, 0.5, 0.125, 0.5499, 0.875, 0.5479, 0.875, 0.5, 0.625, 0.5, 0.625, 0.5479, 0.375, 0.25, 0.625, 0.0, 0.625, 0.0, 0.375, 0.25, 0.375, 0.5, 0.375, 0.5, 0.625, 0.25, 0.625, 0.25, 0.625, 0.5, 0.625, 0.5, 0.375, 0.75, 0.375, 0.75, 0.375, 0.5499, 0.375, 0.5, 0.125, 0.5, 0.125, 0.5499, 0.875, 0.5, 0.625, 0.5, 0.625, 0.5499, 0.875, 0.5499, 0.6248, 0.0001675, 0.6248, 0.0001675, 0.375, 0.25, 0.375, 0.25, 0.625, 0.0, 0.625, 0.0, 0.375, 0.5, 0.375, 0.5, 0.625, 0.25, 0.625, 0.25, 0.6248, 0.5002, 0.625, 0.5, 0.625, 0.5, 0.375, 0.75, 0.375, 0.75, 0.6248, 0.5002, 0.375, 0.5499, 0.375, 0.5, 0.125, 0.5, 0.125, 0.5499, 0.875, 0.5479, 0.875, 0.5, 0.625, 0.5, 0.625, 0.5479, 0.375, 0.25, 0.375, 0.25, 0.625, 0.0, 0.625, 0.0, 0.375, 0.5, 0.375, 0.5, 0.625, 0.25, 0.625, 0.25, 0.625, 0.5, 0.625, 0.5, 0.375, 0.75, 0.375, 0.75, 0.375, 0.5499, 0.375, 0.5, 0.125, 0.5, 0.125, 0.5499, 0.875, 0.5499, 0.875, 0.5, 0.625, 0.5, 0.625, 0.5499, 0.6248, 0.0001675, 0.6248, 0.0001675, 0.375, 0.25, 0.375, 0.25, 0.625, 0.0, 0.625, 0.0, 0.375, 0.5, 0.375, 0.5, 0.625, 0.25, 0.625, 0.25, 0.6248, 0.5002, 0.625, 0.5, 0.625, 0.5, 0.375, 0.75, 0.375, 0.75, 0.6248, 0.5002, 0.375, 0.5499, 0.375, 0.5, 0.125, 0.5, 0.125, 0.5499, 0.875, 0.5479, 0.875, 0.5, 0.625, 0.5, 0.625, 0.5479, 0.375, 0.25, 0.375, 0.25, 0.625, 0.0, 0.625, 0.0, 0.375, 0.5, 0.375, 0.5, 0.625, 0.25, 0.625, 0.25, 0.625, 0.5, 0.625, 0.5, 0.375, 0.75, 0.375, 0.75, 0.375, 0.5499, 0.375, 0.5, 0.125, 0.5, 0.125, 0.5499, 0.875, 0.5499, 0.875, 0.5, 0.625, 0.5, 0.625, 0.5499, 0.625, 0.0, 0.625, 0.0, 0.375, 0.25, 0.375, 0.25, 0.6248, 0.0001675, 0.6248, 0.0001675, 0.6248, 0.5002, 0.375, 0.75, 0.375, 0.75, 0.625, 0.5, 0.625, 0.5, 0.6248, 0.5002, 0.375, 1.0, 0.375, 1.0, 0.625, 0.75, 0.625, 0.75, 0.125, 0.7006, 0.125, 0.75, 0.375, 0.75, 0.375, 0.7006, 0.625, 0.7049, 0.625, 0.75, 0.875, 0.75, 0.875, 0.7049, 0.625, 0.0, 0.375, 0.25, 0.375, 0.25, 0.625, 0.0, 0.375, 0.75, 0.375, 0.75, 0.625, 0.5, 0.625, 0.5, 0.375, 1.0, 0.375, 1.0, 0.625, 0.75, 0.625, 0.75, 0.125, 0.75, 0.375, 0.75, 0.375, 0.7006, 0.125, 0.7006, 0.625, 0.75, 0.875, 0.75, 0.875, 0.7006, 0.625, 0.7006, 0.625, 0.0, 0.625, 0.0, 0.375, 0.25, 0.375, 0.25, 0.6248, 0.0001675, 0.6248, 0.0001675, 0.4357, 0.5, 0.375, 0.75, 0.375, 0.75, 0.625, 0.5, 0.625, 0.5, 0.6248, 0.5001, 0.6248, 0.5, 0.375, 1.0, 0.375, 1.0, 0.625, 0.75, 0.625, 0.75, 0.125, 0.7006, 0.125, 0.75, 0.375, 0.75, 0.375, 0.7006, 0.625, 0.75, 0.875, 0.75, 0.875, 0.7049, 0.625, 0.7049, 0.625, 0.0, 0.375, 0.25, 0.375, 0.25, 0.625, 0.0, 0.375, 0.75, 0.625, 0.5, 0.625, 0.5, 0.375, 0.75, 0.375, 1.0, 0.375, 1.0, 0.625, 0.75, 0.625, 0.75, 0.125, 0.7006, 0.125, 0.75, 0.375, 0.75, 0.375, 0.7006, 0.625, 0.7006, 0.625, 0.75, 0.875, 0.75, 0.875, 0.7006, 0.625, 0.0, 0.625, 0.0, 0.375, 0.25, 0.375, 0.25, 0.4244, 0.0, 0.6248, 0.0, 0.6248, 8.331e-05, 0.6248, 0.5002, 0.375, 0.75, 0.375, 0.75, 0.625, 0.5, 0.625, 0.5, 0.6248, 0.5002, 0.375, 1.0, 0.375, 1.0, 0.625, 0.75, 0.625, 0.75, 0.125, 0.7006, 0.125, 0.75, 0.375, 0.75, 0.375, 0.7006, 0.625, 0.75, 0.875, 0.75, 0.875, 0.7049, 0.625, 0.7049, 0.625, 0.0, 0.375, 0.25, 0.375, 0.25, 0.625, 0.0, 0.375, 0.75, 0.375, 0.75, 0.625, 0.5, 0.625, 0.5, 0.375, 1.0, 0.375, 1.0, 0.625, 0.75, 0.625, 0.75, 0.125, 0.7006, 0.125, 0.75, 0.375, 0.75, 0.375, 0.7006, 0.625, 0.7006, 0.625, 0.75, 0.875, 0.75, 0.875, 0.7006, 0.375, 0.0, 0.625, 0.0, 0.625, 0.25, 0.375, 0.25, 0.375, 0.25, 0.625, 0.25, 0.625, 0.5, 0.375, 0.5, 0.375, 0.5, 0.625, 0.5, 0.625, 0.75, 0.375, 0.75, 0.375, 0.75, 0.625, 0.75, 0.625, 1.0, 0.375, 1.0, 0.125, 0.5, 0.375, 0.5, 0.375, 0.75, 0.125, 0.75, 0.625, 0.5, 0.875, 0.5, 0.875, 0.75, 0.625, 0.75, 0.375, 0.0, 0.625, 0.0, 0.625, 0.25, 0.375, 0.25, 0.375, 0.25, 0.625, 0.25, 0.625, 0.5, 0.375, 0.5, 0.375, 0.5, 0.625, 0.5, 0.625, 0.75, 0.375, 0.75, 0.375, 0.75, 0.625, 0.75, 0.625, 1.0, 0.375, 1.0, 0.125, 0.5, 0.375, 0.5, 0.375, 0.75, 0.125, 0.75, 0.625, 0.5, 0.875, 0.5, 0.875, 0.75, 0.625, 0.75, 0.375, 0.0, 0.625, 0.0, 0.625, 0.25, 0.375, 0.25, 0.375, 0.25, 0.625, 0.25, 0.625, 0.5, 0.375, 0.5, 0.375, 0.5, 0.625, 0.5, 0.625, 0.75, 0.375, 0.75, 0.375, 0.75, 0.625, 0.75, 0.625, 1.0, 0.375, 1.0, 0.125, 0.5, 0.375, 0.5, 0.375, 0.75, 0.125, 0.75, 0.625, 0.5, 0.875, 0.5, 0.875, 0.75, 0.625, 0.75, 0.375, 0.0, 0.625, 0.0, 0.625, 0.25, 0.375, 0.25, 0.375, 0.25, 0.625, 0.25, 0.625, 0.5, 0.375, 0.5, 0.375, 0.5, 0.625, 0.5, 0.625, 0.75, 0.375, 0.75, 0.375, 0.75, 0.625, 0.75, 0.625, 1.0, 0.375, 1.0, 0.125, 0.5, 0.375, 0.5, 0.375, 0.75, 0.125, 0.75, 0.625, 0.5, 0.875, 0.5, 0.875, 0.75, 0.625, 0.75, 0.375, 0.0, 0.625, 0.0, 0.625, 0.25, 0.375, 0.25, 0.375, 0.25, 0.625, 0.25, 0.625, 0.5, 0.375, 0.5, 0.375, 0.5, 0.625, 0.5, 0.625, 0.75, 0.375, 0.75, 0.375, 0.75, 0.625, 0.75, 0.625, 1.0, 0.375, 1.0, 0.125, 0.5, 0.375, 0.5, 0.375, 0.75, 0.125, 0.75, 0.625, 0.5, 0.875, 0.5, 0.875, 0.75, 0.625, 0.75, 0.375, 0.0, 0.625, 0.0, 0.625, 0.25, 0.375, 0.25, 0.375, 0.25, 0.625, 0.25, 0.625, 0.5, 0.375, 0.5, 0.375, 0.5, 0.625, 0.5, 0.625, 0.75, 0.375, 0.75, 0.375, 0.75, 0.625, 0.75, 0.625, 1.0, 0.375, 1.0, 0.125, 0.5, 0.375, 0.5, 0.375, 0.75, 0.125, 0.75, 0.625, 0.5, 0.875, 0.5, 0.875, 0.75, 0.625, 0.75, 0.375, 0.0, 0.625, 0.0, 0.625, 0.25, 0.375, 0.25, 0.375, 0.25, 0.625, 0.25, 0.625, 0.5, 0.375, 0.5, 0.375, 0.5, 0.625, 0.5, 0.625, 0.75, 0.375, 0.75, 0.375, 0.75, 0.625, 0.75, 0.625, 1.0, 0.375, 1.0, 0.125, 0.5, 0.375, 0.5, 0.375, 0.75, 0.125, 0.75, 0.625, 0.5, 0.875, 0.5, 0.875, 0.75, 0.625, 0.75, 0.375, 0.0, 0.625, 0.0, 0.625, 0.25, 0.375, 0.25, 0.375, 0.25, 0.625, 0.25, 0.625, 0.5, 0.375, 0.5, 0.375, 0.5, 0.625, 0.5, 0.625, 0.75, 0.375, 0.75, 0.375, 0.75, 0.625, 0.75, 0.625, 1.0, 0.375, 1.0, 0.125, 0.5, 0.375, 0.5, 0.375, 0.75, 0.125, 0.75, 0.625, 0.5, 0.875, 0.5, 0.875, 0.75, 0.625, 0.75, 0.5752, 0.0, 0.375, 0.25, 0.375, 0.25, 0.625, 0.0, 0.625, 0.0, 0.375, 0.5, 0.375, 0.5, 0.3762, 0.25, 0.3762, 0.25, 0.625, 0.5, 0.625, 0.5, 0.375, 0.75, 0.375, 0.75, 0.375, 1.0, 0.625, 0.75, 0.625, 0.75, 0.375, 1.0, 0.3561, 0.5119, 0.375, 0.5119, 0.375, 0.75, 0.125, 0.75, 0.125, 0.5119, 0.1448, 0.5119, 0.1448, 0.5, 0.3561, 0.5, 0.875, 0.75, 0.625, 0.75, 0.625, 0.5119, 0.875, 0.5119, 0.375, 0.25, 0.375, 0.25, 0.625, 0.0, 0.625, 0.0, 0.375, 0.5, 0.375, 0.5, 0.3762, 0.25, 0.3762, 0.25, 0.625, 0.5, 0.375, 0.75, 0.375, 0.75, 0.3762, 0.5, 0.625, 0.5, 0.375, 1.0, 0.625, 0.75, 0.625, 0.75, 0.375, 1.0, 0.3542, 0.5119, 0.375, 0.5119, 0.375, 0.75, 0.125, 0.75, 0.125, 0.5119, 0.1429, 0.5119, 0.1429, 0.5, 0.3542, 0.5, 0.8703, 0.5119, 0.875, 0.5119, 0.875, 0.75, 0.625, 0.75, 0.625, 0.5119, 0.3762, 0.0, 0.375, 0.25, 0.375, 0.25, 0.625, 0.0, 0.625, 0.0, 0.375, 0.5, 0.375, 0.5, 0.3762, 0.25, 0.3762, 0.25, 0.625, 0.5, 0.625, 0.5, 0.375, 0.75, 0.375, 0.75, 0.375, 1.0, 0.625, 0.75, 0.625, 0.75, 0.375, 1.0, 0.3523, 0.5119, 0.375, 0.5119, 0.375, 0.75, 0.125, 0.75, 0.125, 0.5119, 0.141, 0.5119, 0.141, 0.5, 0.3523, 0.5, 0.875, 0.75, 0.625, 0.75, 0.625, 0.5119, 0.875, 0.5119, 0.375, 0.25, 0.625, 0.0, 0.625, 0.0, 0.375, 0.25, 0.625, 0.5, 0.625, 0.5, 0.375, 0.75, 0.375, 0.75, 0.375, 1.0, 0.625, 0.75, 0.625, 0.75, 0.375, 1.0, 0.1448, 0.5119, 0.375, 0.5119, 0.375, 0.75, 0.125, 0.75, 0.125, 0.5119, 0.8552, 0.5119, 0.875, 0.5119, 0.875, 0.75, 0.625, 0.75, 0.625, 0.5119, 0.375, 0.25, 0.375, 0.25, 0.625, 0.0, 0.625, 0.0, 0.625, 0.5, 0.625, 0.5, 0.375, 0.75, 0.375, 0.75, 0.375, 1.0, 0.625, 0.75, 0.625, 0.75, 0.375, 1.0, 0.375, 0.75, 0.125, 0.75, 0.125, 0.5119, 0.1429, 0.5119, 0.3542, 0.5119, 0.375, 0.5119, 0.875, 0.5119, 0.875, 0.75, 0.625, 0.75, 0.625, 0.5119, 0.375, 0.25, 0.375, 0.25, 0.625, 0.0, 0.625, 0.0, 0.625, 0.5, 0.625, 0.5, 0.375, 0.75, 0.375, 0.75, 0.375, 1.0, 0.625, 0.75, 0.625, 0.75, 0.375, 1.0, 0.141, 0.5119, 0.375, 0.5119, 0.375, 0.75, 0.125, 0.75, 0.125, 0.5119, 0.859, 0.5119, 0.875, 0.5119, 0.875, 0.75, 0.625, 0.75, 0.625, 0.5119, 0.5752, 0.0, 0.625, 0.0, 0.625, 0.0, 0.375, 0.25, 0.375, 0.25, 0.375, 0.5, 0.625, 0.25, 0.625, 0.25, 0.375, 0.5, 0.375, 0.75, 0.625, 0.5, 0.625, 0.5, 0.375, 0.75, 0.375, 1.0, 0.3762, 0.75, 0.3762, 0.75, 0.375, 1.0, 0.375, 0.5, 0.375, 0.7243, 0.3561, 0.7243, 0.3561, 0.75, 0.1448, 0.75, 0.1448, 0.7243, 0.125, 0.7243, 0.125, 0.5, 0.625, 0.7243, 0.625, 0.5, 0.875, 0.5, 0.875, 0.7243, 0.625, 0.0, 0.625, 0.0, 0.375, 0.25, 0.375, 0.25, 0.375, 0.5, 0.625, 0.25, 0.625, 0.25, 0.375, 0.5, 0.3762, 0.5, 0.375, 0.75, 0.375, 0.75, 0.625, 0.5, 0.625, 0.5, 0.375, 1.0, 0.3762, 0.75, 0.3762, 0.75, 0.375, 1.0, 0.375, 0.5, 0.375, 0.7243, 0.3542, 0.7243, 0.3542, 0.75, 0.1429, 0.75, 0.1429, 0.7243, 0.125, 0.7243, 0.125, 0.5, 0.875, 0.7243, 0.8703, 0.7243, 0.625, 0.7243, 0.625, 0.5, 0.875, 0.5, 0.375, 0.25, 0.3762, 0.0, 0.625, 0.0, 0.625, 0.0, 0.375, 0.25, 0.375, 0.5, 0.625, 0.25, 0.625, 0.25, 0.375, 0.5, 0.375, 0.75, 0.625, 0.5, 0.625, 0.5, 0.375, 0.75, 0.375, 1.0, 0.3762, 0.75, 0.3762, 0.75, 0.375, 1.0, 0.375, 0.5, 0.375, 0.7243, 0.3523, 0.7243, 0.3523, 0.75, 0.141, 0.75, 0.141, 0.7243, 0.125, 0.7243, 0.125, 0.5, 0.625, 0.7243, 0.625, 0.5, 0.875, 0.5, 0.875, 0.7243, 0.625, 0.0, 0.625, 0.0, 0.375, 0.25, 0.375, 0.25, 0.375, 0.5, 0.625, 0.25, 0.625, 0.25, 0.375, 0.5, 0.375, 0.75, 0.625, 0.5, 0.625, 0.5, 0.375, 0.75, 0.3561, 0.7243, 0.125, 0.7243, 0.125, 0.5, 0.375, 0.5, 0.375, 0.7243, 0.625, 0.5, 0.875, 0.5, 0.875, 0.7243, 0.6439, 0.7243, 0.625, 0.7243, 0.625, 0.0, 0.625, 0.0, 0.375, 0.25, 0.375, 0.25, 0.375, 0.5, 0.625, 0.25, 0.625, 0.25, 0.375, 0.5, 0.375, 0.75, 0.625, 0.5, 0.625, 0.5, 0.375, 0.75, 0.125, 0.5, 0.375, 0.5, 0.375, 0.7243, 0.1429, 0.7243, 0.125, 0.7243, 0.875, 0.7243, 0.8571, 0.7243, 0.625, 0.7243, 0.625, 0.5, 0.875, 0.5, 0.625, 0.0, 0.625, 0.0, 0.375, 0.25, 0.375, 0.25, 0.375, 0.5, 0.625, 0.25, 0.625, 0.25, 0.375, 0.5, 0.375, 0.75, 0.625, 0.5, 0.625, 0.5, 0.375, 0.75, 0.3523, 0.7243, 0.141, 0.7243, 0.125, 0.7243, 0.125, 0.5, 0.375, 0.5, 0.375, 0.7243, 0.625, 0.7243, 0.625, 0.5, 0.875, 0.5, 0.875, 0.7243])
me_plane.materials.append(None)
me_plane.update()
me_plane_001 = bpy.data.meshes.new('Plane.001')
me_plane_001.from_pydata([(-15.09, 10.0, 8.333), (15.15, 10.0, 8.333), (-6.213, 2.5, 8.333), (6.267, 2.5, 8.333), (15.15, -1.667, 8.333), (-15.09, -1.667, 8.333), (-6.213, -1.667, 8.333), (6.267, -1.667, 8.333), (-15.09, 10.0, 7.5), (15.15, 10.0, 7.5), (-6.213, 2.5, 7.5), (6.267, 2.5, 7.5), (15.15, -1.667, 7.5), (-15.09, -1.667, 7.5), (-6.213, -1.667, 7.5), (6.267, -1.667, 7.5), (15.69, -2.086, 8.333), (5.663, -2.086, 8.333), (-5.609, 2.081, 8.333), (-5.609, -2.086, 8.333), (-15.64, -2.086, 8.333), (5.663, 2.081, 8.333), (15.69, 10.42, 8.333), (-15.64, 10.42, 8.333), (15.69, -2.086, 7.5), (5.663, -2.086, 7.5), (-5.609, 2.081, 7.5), (-5.609, -2.086, 7.5), (-15.64, -2.086, 7.5), (5.663, 2.081, 7.5), (15.69, 10.42, 7.5), (-15.64, 10.42, 7.5), (15.15, -1.667, 7.667), (6.267, -1.667, 7.667), (-6.213, 2.5, 7.667), (-6.213, -1.667, 7.667), (-15.09, -1.667, 7.667), (6.267, 2.5, 7.667), (15.15, 10.0, 7.667), (-15.09, 10.0, 7.667)], [], [(3, 7, 33, 37), (12, 9, 8, 13, 14, 10, 11, 15), (4, 7, 17, 16), (7, 3, 21, 17), (8, 13, 28, 31), (5, 0, 23, 20), (9, 8, 31, 30), (0, 1, 22, 23), (12, 9, 30, 24), (1, 4, 16, 22), (20, 23, 31, 28), (16, 24, 30, 22), (22, 30, 31, 23), (17, 25, 24, 16), (19, 20, 28, 27), (19, 27, 26, 18), (17, 21, 29, 25), (21, 18, 26, 29), (11, 15, 25, 29), (15, 12, 24, 25), (2, 6, 19, 18), (14, 10, 26, 27), (6, 5, 20, 19), (13, 14, 27, 28), (3, 2, 18, 21), (10, 11, 29, 26), (32, 38, 39, 36, 35, 34, 37, 33), (1, 0, 39, 38), (2, 3, 37, 34), (6, 2, 34, 35), (0, 5, 36, 39), (4, 1, 38, 32), (5, 6, 35, 36), (7, 4, 32, 33)])
_uv = me_plane_001.uv_layers.new(name='UVMap')
_uv.uv.foreach_set('vector', [0.0, 0.0, 0.0, 0.0, 0.0, 0.0, 0.0, 0.0, 0.0, 0.0, 0.0, 0.0, 0.0, 0.0, 0.0, 0.0, 0.0, 0.0, 0.0, 0.0, 0.0, 0.0, 0.0, 0.0, 0.0, 0.0, 0.0, 0.0, 0.0, 0.0, 0.0, 0.0, 0.0, 0.0, 0.0, 0.0, 0.0, 0.0, 0.0, 0.0, 0.0, 0.0, 0.0, 0.0, 0.0, 0.0, 0.0, 0.0, 0.0, 0.0, 0.0, 0.0, 0.0, 0.0, 0.0, 0.0, 0.0, 0.0, 0.0, 0.0, 0.0, 0.0, 0.0, 0.0, 0.0, 0.0, 0.0, 0.0, 0.0, 0.0, 0.0, 0.0, 0.0, 0.0, 0.0, 0.0, 0.0, 0.0, 0.0, 0.0, 0.0, 0.0, 0.0, 0.0, 0.0, 0.0, 0.0, 0.0, 0.0, 0.0, 0.0, 0.0, 0.0, 0.0, 0.0, 0.0, 0.0, 0.0, 0.0, 0.0, 0.0, 0.0, 0.0, 0.0, 0.0, 0.0, 0.0, 0.0, 0.0, 0.0, 0.0, 0.0, 0.0, 0.0, 0.0, 0.0, 0.0, 0.0, 0.0, 0.0, 0.0, 0.0, 0.0, 0.0, 0.0, 0.0, 0.0, 0.0, 0.0, 0.0, 0.0, 0.0, 0.0, 0.0, 0.0, 0.0, 0.0, 0.0, 0.0, 0.0, 0.0, 0.0, 0.0, 0.0, 0.0, 0.0, 0.0, 0.0, 0.0, 0.0, 0.0, 0.0, 0.0, 0.0, 0.0, 0.0, 0.0, 0.0, 0.0, 0.0, 0.0, 0.0, 0.0, 0.0, 0.0, 0.0, 0.0, 0.0, 0.0, 0.0, 0.0, 0.0, 0.0, 0.0, 0.0, 0.0, 0.0, 0.0, 0.0, 0.0, 0.0, 0.0, 0.0, 0.0, 0.0, 0.0, 0.0, 0.0, 0.0, 0.0, 0.0, 0.0, 0.0, 0.0, 0.0, 0.0, 0.0, 0.0, 0.0, 0.0, 0.0, 0.0, 0.0, 0.0, 0.0, 0.0, 0.0, 0.0, 0.0, 0.0, 0.0, 0.0, 0.0, 0.0, 0.0, 0.0, 0.0, 0.0, 0.0, 0.0, 0.0, 0.0, 0.0, 0.0, 0.0, 0.0, 0.0, 0.0, 0.0, 0.0, 0.0, 0.0, 0.0, 0.0, 0.0, 0.0, 0.0, 0.0, 0.0, 0.0, 0.0, 0.0, 0.0, 0.0, 0.0, 0.0, 0.0, 0.0, 0.0, 0.0, 0.0, 0.0, 0.0, 0.0, 0.0, 0.0, 0.0, 0.0, 0.0, 0.0, 0.0, 0.0, 0.0, 0.0, 0.0, 0.0, 0.0, 0.0, 0.0, 0.0, 0.0, 0.0, 0.0, 0.0, 0.0, 0.0, 0.0, 0.0, 0.0, 0.0, 0.0, 0.0, 0.0, 0.0, 0.0, 0.0, 0.0, 0.0])
me_plane_001.update()
me_plane_003 = bpy.data.meshes.new('Plane.003')
me_plane_003.from_pydata([(-5.139, 2.081, -2.588), (5.194, 2.081, -2.588), (-5.139, 0.08065, -2.588), (5.194, 0.08065, -2.588), (-3.27, 2.081, -2.588), (0.02716, 2.081, -2.588), (3.325, 2.081, -2.588), (-3.27, 0.08065, 8.333), (3.325, 0.08065, 8.333), (-3.27, 0.08065, -2.588), (0.02716, 0.08065, -2.588), (3.325, 0.08065, -2.588), (-5.139, 2.081, 7.486), (5.194, 2.081, 7.486), (-5.139, 0.08065, 7.486), (5.194, 0.08065, 7.486), (3.325, 0.08065, 7.486), (0.02716, 0.08065, 7.486), (-3.27, 0.08065, 7.486), (3.325, 2.081, 7.486), (0.02716, 2.081, 7.486), (-3.27, 2.081, 7.486), (-5.565, 2.081, 8.333), (-5.565, 0.08065, 8.333), (5.619, 2.081, 8.326), (5.619, 0.08065, 8.333), (-5.565, 2.081, 7.486), (5.619, 2.081, 7.486), (-5.565, 0.08065, 7.486), (5.619, 0.08065, 7.486), (3.325, -0.3407, 8.333), (5.194, -0.3407, 8.333), (-5.139, -0.3407, 8.333), (-3.27, -0.3407, 8.333), (3.325, -0.3407, 7.486), (-3.27, -0.3407, 7.486), (-5.139, -0.3407, 7.486), (5.194, -0.3407, 7.486), (-5.565, -0.3407, 8.333), (-5.565, -0.3407, 7.486), (5.619, -0.3407, 7.486), (-3.27, -0.08189, 8.333), (0.02716, -0.08189, 8.333), (3.325, -0.08189, 8.333), (3.325, -0.08189, 7.486), (0.02716, -0.08189, 7.486), (-3.27, -0.08189, 7.486), (5.619, -0.3356, 8.331), (-5.139, 2.081, -0.7252), (5.194, 2.081, -0.7252), (-5.139, 0.08065, -0.7252), (5.194, 0.08065, -0.7252), (3.325, 2.081, -0.7252), (0.02716, 2.081, -0.7252), (-3.27, 2.081, -0.7252), (3.325, 0.08065, -0.7252), (-3.27, 0.08065, -0.7252), (-5.392, 2.081, -0.7252), (-5.392, 2.081, -2.588), (5.446, 2.081, -0.7252), (5.446, 2.081, -2.588), (3.325, -0.1718, -2.588), (5.446, -0.1718, -2.588), (-5.392, -0.1718, -0.7252), (-5.392, -0.1718, -2.588), (5.446, -0.1718, -0.7252), (-3.27, -0.1718, -2.588), (3.325, -0.1718, -0.7252), (-3.27, -0.1718, -0.7252), (3.325, 2.081, 8.319), (-3.27, 2.081, 8.319), (0.02716, 2.081, 8.319), (0.02716, 0.08065, 8.319), (-5.139, 2.081, 8.319), (5.194, 2.081, 8.326), (0.02716, 0.08065, 10.28), (-3.27, 0.08065, 9.17), (3.325, 0.08065, 9.168), (-3.27, 2.081, 9.163), (0.02716, 2.081, 10.28), (3.325, 2.081, 9.168), (5.194, 0.08065, 8.333), (-5.146, 0.08065, 8.333), (5.194, 2.081, 9.168), (5.194, 0.08065, 9.168), (-5.146, 0.08065, 9.17), (-5.139, 2.081, 9.163)], [(13, 74), (12, 73), (21, 70), (19, 69), (19, 52), (20, 53), (21, 54), (20, 71), (17, 72)], [(54, 48, 0, 4), (51, 49, 59, 65), (4, 0, 2, 9), (0, 48, 57, 58), (1, 6, 11, 3), (6, 5, 10, 11), (5, 4, 9, 10), (48, 50, 63, 57), (49, 52, 6, 1), (52, 53, 5, 6), (53, 54, 4, 5), (17, 18, 46, 45), (48, 12, 14, 50), (15, 16, 34, 37), (26, 22, 23, 28), (24, 27, 29, 25), (13, 15, 29, 27), (29, 15, 37, 40), (14, 12, 26, 28), (31, 37, 34, 30), (32, 36, 39, 38), (33, 35, 36, 32), (7, 18, 35, 33), (28, 23, 38, 39), (16, 8, 30, 34), (14, 28, 39, 36), (18, 14, 36, 35), (42, 45, 46, 41), (43, 44, 45, 42), (18, 7, 41, 46), (8, 16, 44, 43), (16, 17, 45, 44), (40, 47, 25, 29), (31, 47, 40, 37), (9, 2, 64, 66), (15, 51, 55, 16), (13, 49, 51, 15), (18, 56, 50, 14), (68, 66, 64, 63), (59, 60, 62, 65), (65, 62, 61, 67), (58, 57, 63, 64), (11, 55, 67, 61), (49, 1, 60, 59), (50, 56, 68, 63), (2, 0, 58, 64), (3, 11, 61, 62), (56, 9, 66, 68), (55, 51, 65, 67), (1, 3, 62, 60), (41, 7, 72, 42), (43, 42, 72, 8), (8, 72, 75, 77), (69, 8, 77, 80), (31, 74, 24, 47), (22, 73, 32, 38), (76, 78, 79, 75), (75, 79, 80, 77), (72, 7, 76, 75), (71, 69, 80, 79), (70, 71, 79, 78), (7, 70, 78, 76), (81, 8, 77, 84), (7, 82, 85, 76), (77, 80, 83, 84), (76, 85, 86, 78), (69, 74, 83, 80), (82, 73, 86, 85), (74, 81, 84, 83), (73, 70, 78, 86), (30, 8, 81, 31), (32, 82, 7, 33)])
_uv = me_plane_003.uv_layers.new(name='UVMap')
_uv.uv.foreach_set('vector', [0.0, 0.0, 0.0, 0.0, 0.0, 0.0, 0.0, 0.0, 0.0, 0.0, 0.0, 0.0, 0.0, 0.0, 0.0, 0.0, 0.0, 0.0, 0.0, 0.0, 0.0, 0.0, 0.0, 0.0, 0.0, 0.0, 0.0, 0.0, 0.0, 0.0, 0.0, 0.0, 0.0, 0.0, 0.0, 0.0, 0.0, 0.0, 0.0, 0.0, 0.0, 0.0, 0.0, 0.0, 0.0, 0.0, 0.0, 0.0, 0.0, 0.0, 0.0, 0.0, 0.0, 0.0, 0.0, 0.0, 0.0, 0.0, 0.0, 0.0, 0.0, 0.0, 0.0, 0.0, 0.0, 0.0, 0.0, 0.0, 0.0, 0.0, 0.0, 0.0, 0.0, 0.0, 0.0, 0.0, 0.0, 0.0, 0.0, 0.0, 0.0, 0.0, 0.0, 0.0, 0.0, 0.0, 0.0, 0.0, 0.0, 0.0, 0.0, 0.0, 0.0, 0.0, 0.0, 0.0, 0.0, 0.0, 0.0, 0.0, 0.0, 0.0, 0.0, 0.0, 0.0, 0.0, 0.0, 0.0, 0.0, 0.0, 0.0, 0.0, 0.0, 0.0, 0.0, 0.0, 0.0, 0.0, 0.0, 0.0, 0.0, 0.0, 0.0, 0.0, 0.0, 0.0, 0.0, 0.0, 0.0, 0.0, 0.0, 0.0, 0.0, 0.0, 0.0, 0.0, 0.0, 0.0, 0.0, 0.0, 0.0, 0.0, 0.0, 0.0, 0.0, 0.0, 0.0, 0.0, 0.0, 0.0, 0.0, 0.0, 0.0, 0.0, 0.0, 0.0, 0.0, 0.0, 0.0, 0.0, 0.0, 0.0, 0.0, 0.0, 0.0, 0.0, 0.0, 0.0, 0.0, 0.0, 0.0, 0.0, 0.0, 0.0, 0.0, 0.0, 0.0, 0.0, 0.0, 0.0, 0.0, 0.0, 0.0, 0.0, 0.0, 0.0, 0.0, 0.0, 0.0, 0.0, 0.0, 0.0, 0.0, 0.0, 0.0, 0.0, 0.0, 0.0, 0.0, 0.0, 0.0, 0.0, 0.0, 0.0, 0.0, 0.0, 0.0, 0.0, 0.0, 0.0, 0.0, 0.0, 0.0, 0.0, 0.0, 0.0, 0.0, 0.0, 0.0, 0.0, 0.0, 0.0, 0.0, 0.0, 0.0, 0.0, 0.0, 0.0, 0.0, 0.0, 0.0, 0.0, 0.0, 0.0, 0.0, 0.0, 0.0, 0.0, 0.0, 0.0, 0.0, 0.0, 0.0, 0.0, 0.0, 0.0, 0.0, 0.0, 0.0, 0.0, 0.0, 0.0, 0.0, 0.0, 0.0, 0.0, 0.0, 0.0, 0.0, 0.0, 0.0, 0.0, 0.0, 0.0, 0.0, 0.0, 0.0, 0.0, 0.0, 0.0, 0.0, 0.0, 0.0, 0.0, 0.0, 0.0, 0.0, 0.0, 0.0, 0.0, 0.0, 0.0, 0.0, 0.0, 0.0, 0.0, 0.0, 0.0, 0.0, 0.0, 0.0, 0.0, 0.0, 0.0, 0.0, 0.0, 0.0, 0.0, 0.0, 0.0, 0.0, 0.0, 0.0, 0.0, 0.0, 0.0, 0.0, 0.0, 0.0, 0.0, 0.0, 0.0, 0.0, 0.0, 0.0, 0.0, 0.0, 0.0, 0.0, 0.0, 0.0, 0.0, 0.0, 0.0, 0.0, 0.0, 0.0, 0.0, 0.0, 0.0, 0.0, 0.0, 0.0, 0.0, 0.0, 0.0, 0.0, 0.0, 0.0, 0.0, 0.0, 0.0, 0.0, 0.0, 0.0, 0.0, 0.0, 0.0, 0.0, 0.0, 0.0, 0.0, 0.0, 0.0, 0.0, 0.0, 0.0, 0.0, 0.0, 0.0, 0.0, 0.0, 0.0, 0.0, 0.0, 0.0, 0.0, 0.0, 0.0, 0.0, 0.0, 0.0, 0.0, 0.0, 0.0, 0.0, 0.0, 0.0, 0.0, 0.0, 0.0, 0.0, 0.0, 0.0, 0.0, 0.0, 0.0, 0.0, 0.0, 0.0, 0.0, 0.0, 0.0, 0.0, 0.0, 0.0, 0.0, 0.0, 0.0, 0.0, 0.0, 0.0, 0.0, 0.0, 0.0, 0.0, 0.0, 0.0, 0.0, 0.0, 0.0, 0.0, 0.0, 0.0, 0.0, 0.0, 0.0, 0.0, 0.0, 0.0, 0.0, 0.0, 0.0, 0.0, 0.0, 0.0, 0.0, 0.0, 0.0, 0.0, 0.0, 0.0, 0.0, 0.0, 0.0, 0.0, 0.0, 0.0, 0.0, 0.0, 0.0, 0.0, 0.0, 0.0, 0.0, 0.0, 0.0, 0.0, 0.0, 0.0, 0.0, 0.0, 0.0, 0.0, 0.0, 0.0, 0.0, 0.0, 0.0, 0.0, 0.0, 0.0, 0.0, 0.0, 0.0, 0.0, 0.0, 0.0, 0.0, 0.0, 0.0, 0.0, 0.0, 0.0, 0.0, 0.0, 0.0, 0.0, 0.0, 0.0, 0.0, 0.0, 0.0, 0.0, 0.0, 0.0, 0.0, 0.0, 0.0, 0.0, 0.0, 0.0, 0.0, 0.0, 0.0, 0.0, 0.0, 0.0, 0.0, 0.0, 0.0, 0.0, 0.0, 0.0, 0.0, 0.0, 0.0, 0.0, 0.0, 0.0, 0.0, 0.0, 0.0, 0.0, 0.0, 0.0, 0.0, 0.0, 0.0, 0.0, 0.0, 0.0, 0.0, 0.0, 0.0, 0.0, 0.0, 0.0, 0.0, 0.0, 0.0, 0.0, 0.0, 0.0, 0.0, 0.0, 0.0, 0.0, 0.0, 0.0, 0.0, 0.0, 0.0, 0.0, 0.0, 0.0, 0.0, 0.0, 0.0, 0.0, 0.0, 0.0, 0.0, 0.0, 0.0, 0.0, 0.0, 0.0, 0.0, 0.0, 0.0, 0.0, 0.0, 0.0, 0.0, 0.0, 0.0, 0.0, 0.0, 0.0, 0.0, 0.0, 0.0, 0.0, 0.0, 0.0])
me_plane_003.update()
me_plane_004 = bpy.data.meshes.new('Plane.004')
me_plane_004.from_pydata([(-3.27, 2.081, 9.333), (0.02716, 2.081, 10.5), (3.325, 2.081, 9.333), (-5.565, 2.081, 9.333), (5.619, 2.081, 9.333), (3.325, -0.3332, 9.333), (-3.27, -0.3332, 9.333), (-5.565, -0.3407, 9.333), (5.619, -0.3407, 9.333), (5.619, -0.3407, 9.0), (-3.27, -0.3332, 9.0), (-5.565, -0.3407, 9.0), (3.325, -0.3332, 9.0), (3.325, 2.081, 9.0), (-5.565, 2.081, 9.0), (5.619, 2.081, 9.0), (-3.27, 2.081, 9.0), (0.02716, 2.081, 10.17), (0.02716, -0.3257, 10.5), (0.02716, -0.3257, 10.17)], [], [(1, 18, 6, 0), (13, 15, 4, 2), (16, 0, 3, 14), (6, 10, 11, 7), (5, 2, 4, 8), (3, 7, 6, 0), (5, 8, 9, 12), (2, 5, 18, 1), (16, 17, 1, 0), (4, 15, 9, 8), (17, 13, 2, 1), (19, 10, 6, 18), (12, 19, 18, 5), (11, 14, 3, 7)])
_uv = me_plane_004.uv_layers.new(name='UVMap')
_uv.uv.foreach_set('vector', [0.0, 0.0, 0.0, 0.0, 0.0, 0.0, 0.0, 0.0, 0.0, 0.0, 0.0, 0.0, 0.0, 0.0, 0.0, 0.0, 0.0, 0.0, 0.0, 0.0, 0.0, 0.0, 0.0, 0.0, 0.0, 0.0, 0.0, 0.0, 0.0, 0.0, 0.0, 0.0, 0.0, 0.0, 0.0, 0.0, 0.0, 0.0, 0.0, 0.0, 0.0, 0.0, 0.0, 0.0, 0.0, 0.0, 0.0, 0.0, 0.0, 0.0, 0.0, 0.0, 0.0, 0.0, 0.0, 0.0, 0.0, 0.0, 0.0, 0.0, 0.0, 0.0, 0.0, 0.0, 0.0, 0.0, 0.0, 0.0, 0.0, 0.0, 0.0, 0.0, 0.0, 0.0, 0.0, 0.0, 0.0, 0.0, 0.0, 0.0, 0.0, 0.0, 0.0, 0.0, 0.0, 0.0, 0.0, 0.0, 0.0, 0.0, 0.0, 0.0, 0.0, 0.0, 0.0, 0.0, 0.0, 0.0, 0.0, 0.0, 0.0, 0.0, 0.0, 0.0, 0.0, 0.0, 0.0, 0.0, 0.0, 0.0, 0.0, 0.0])
me_plane_004.update()
me_cube = bpy.data.meshes.new('Cube')
me_cube.from_pydata([(-1.23, -0.2527, 0.001421), (-1.23, -0.2527, 1.009), (-1.23, 0.2513, 0.001421), (-1.23, 0.2513, 1.009), (1.362, -0.2527, 0.001421), (1.362, -0.2527, 1.009), (1.362, 0.2513, 0.001421), (1.362, 0.2513, 1.009), (-1.23, -0.2527, 0.5051), (-1.23, 0.2513, 0.5051), (1.362, 0.2513, 0.5051), (1.362, -0.2527, 0.5051), (1.362, 0.2513, 0.5051), (1.362, 0.2513, 0.001421), (1.362, -0.2527, 0.001421), (1.362, -0.2527, 0.5051), (1.869, 0.2513, 0.5051), (1.869, 0.2513, 0.001421), (1.869, -0.2527, 0.001421), (1.869, -0.2527, 0.5051), (-1.819, 0.2513, 0.001421), (-1.819, -0.2527, 0.001421), (-1.819, 0.2513, 0.5051), (-1.819, -0.2527, 0.5051), (-1.23, -0.2527, 1.11), (-1.23, 0.2513, 1.11), (1.362, 0.2513, 1.11), (1.362, -0.2527, 1.11), (-1.316, -0.3382, 1.009), (-1.316, 0.3368, 1.009), (1.448, 0.3368, 1.009), (1.448, -0.3382, 1.009), (-1.316, -0.3382, 1.11), (-1.316, 0.3368, 1.11), (1.448, 0.3368, 1.11), (1.448, -0.3382, 1.11), (-1.23, -0.2527, 0.6061), (-1.23, 0.2513, 0.6061), (1.362, 0.2513, 0.6061), (1.362, -0.2527, 0.6061), (1.869, 0.2513, 0.6061), (1.869, -0.2527, 0.6061), (-1.819, -0.2527, 0.6061), (-1.819, 0.2513, 0.6061), (2.017, 0.3989, 0.5051), (2.017, -0.4003, 0.5051), (1.362, -0.4003, 0.5051), (1.362, 0.3989, 0.5051), (-1.967, -0.4003, 0.5051), (-1.967, 0.3989, 0.5051), (-1.23, 0.3989, 0.5051), (-1.23, -0.4003, 0.5051), (2.017, 0.3989, 0.6061), (2.017, -0.4003, 0.6061), (1.362, -0.4003, 0.6061), (1.362, 0.3989, 0.6061), (-1.967, -0.4003, 0.6061), (-1.967, 0.3989, 0.6061), (-1.23, 0.3989, 0.6061), (-1.23, -0.4003, 0.6061), (-0.9957, -0.3062, 0.7744), (1.128, -0.2527, 0.7744), (-0.9957, -0.2527, 0.7744), (-0.9957, -0.2527, 0.2357), (1.128, -0.2527, 0.2357), (-0.9957, -0.3062, 0.2357), (1.128, -0.3062, 0.2357), (1.128, -0.3062, 0.7744)], [], [(8, 1, 3, 9), (9, 3, 7, 10), (10, 7, 5, 11), (61, 62, 60, 67), (2, 6, 4, 0), (5, 7, 30, 31), (6, 10, 12, 13), (2, 9, 10, 6), (16, 12, 47, 44), (15, 14, 18, 19), (10, 11, 15, 12), (11, 4, 14, 15), (4, 6, 13, 14), (17, 16, 19, 18), (13, 12, 16, 17), (23, 8, 51, 48), (14, 13, 17, 18), (21, 23, 22, 20), (2, 0, 21, 20), (9, 2, 20, 22), (0, 8, 23, 21), (26, 25, 24, 27), (25, 26, 34, 33), (27, 24, 32, 35), (7, 3, 29, 30), (28, 31, 35, 32), (30, 29, 33, 34), (31, 30, 34, 35), (29, 28, 32, 33), (26, 27, 35, 34), (3, 1, 28, 29), (24, 25, 33, 32), (1, 5, 31, 28), (36, 37, 43, 42), (38, 39, 41, 40), (40, 41, 53, 52), (15, 19, 45, 46), (12, 15, 39, 38), (39, 15, 46, 54), (8, 9, 37, 36), (9, 22, 49, 50), (45, 44, 52, 53), (46, 45, 53, 54), (50, 49, 57, 58), (44, 47, 55, 52), (48, 51, 59, 56), (49, 48, 56, 57), (41, 39, 54, 53), (38, 40, 52, 55), (37, 9, 50, 58), (42, 43, 57, 56), (12, 38, 55, 47), (43, 37, 58, 57), (8, 36, 59, 51), (36, 42, 56, 59), (19, 16, 44, 45), (22, 23, 48, 49), (62, 61, 5, 1), (63, 62, 1, 0), (64, 63, 0, 14), (61, 64, 14, 5), (60, 65, 66, 67), (63, 64, 66, 65), (64, 61, 67, 66), (62, 63, 65, 60)])
_uv = me_cube.uv_layers.new(name='UVMap')
_uv.uv.foreach_set('vector', [0.5, 0.0, 0.625, 0.0, 0.625, 0.25, 0.5, 0.25, 0.5, 0.25, 0.625, 0.25, 0.625, 0.5, 0.5, 0.5, 0.5, 0.5, 0.625, 0.5, 0.625, 0.75, 0.5, 0.75, 0.4796, 0.5907, 0.4796, 0.7522, 0.4796, 0.7522, 0.4796, 0.5907, 0.125, 0.5, 0.375, 0.5, 0.375, 0.75, 0.125, 0.75, 0.625, 0.75, 0.625, 0.5, 0.625, 0.5, 0.625, 0.75, 0.375, 0.5, 0.5, 0.5, 0.5, 0.5, 0.375, 0.5, 0.375, 0.25, 0.5, 0.25, 0.5, 0.5, 0.375, 0.5, 0.5, 0.5, 0.5, 0.5, 0.5, 0.5, 0.5, 0.5, 0.5, 0.75, 0.375, 0.75, 0.375, 0.75, 0.5, 0.75, 0.5, 0.5, 0.5, 0.75, 0.5, 0.75, 0.5, 0.5, 0.5, 0.75, 0.375, 0.75, 0.375, 0.75, 0.5, 0.75, 0.375, 0.75, 0.375, 0.5, 0.375, 0.5, 0.375, 0.75, 0.375, 0.5, 0.5, 0.5, 0.5, 0.75, 0.375, 0.75, 0.375, 0.5, 0.5, 0.5, 0.5, 0.5, 0.375, 0.5, 0.5, 1.0, 0.5, 1.0, 0.5, 1.0, 0.5, 1.0, 0.375, 0.75, 0.375, 0.5, 0.375, 0.5, 0.375, 0.75, 0.375, 0.0, 0.5, 0.0, 0.5, 0.25, 0.375, 0.25, 0.125, 0.5, 0.125, 0.75, 0.125, 0.75, 0.125, 0.5, 0.5, 0.25, 0.375, 0.25, 0.375, 0.25, 0.5, 0.25, 0.375, 1.0, 0.5, 1.0, 0.5, 1.0, 0.375, 1.0, 0.625, 0.5, 0.875, 0.5, 0.875, 0.75, 0.625, 0.75, 0.875, 0.5, 0.625, 0.5, 0.625, 0.5, 0.875, 0.5, 0.625, 0.75, 0.875, 0.75, 0.875, 0.75, 0.625, 0.75, 0.625, 0.5, 0.625, 0.25, 0.625, 0.25, 0.625, 0.5, 0.625, 1.0, 0.625, 0.75, 0.625, 0.75, 0.625, 1.0, 0.625, 0.5, 0.625, 0.25, 0.625, 0.25, 0.625, 0.5, 0.625, 0.75, 0.625, 0.5, 0.625, 0.5, 0.625, 0.75, 0.625, 0.25, 0.625, 0.0, 0.625, 0.0, 0.625, 0.25, 0.625, 0.5, 0.625, 0.75, 0.625, 0.75, 0.625, 0.5, 0.625, 0.25, 0.625, 0.0, 0.625, 0.0, 0.625, 0.25, 0.875, 0.75, 0.875, 0.5, 0.875, 0.5, 0.875, 0.75, 0.625, 1.0, 0.625, 0.75, 0.625, 0.75, 0.625, 1.0, 0.5, 0.0, 0.5, 0.25, 0.5, 0.25, 0.5, 0.0, 0.5, 0.5, 0.5, 0.75, 0.5, 0.75, 0.5, 0.5, 0.5, 0.5, 0.5, 0.75, 0.5, 0.75, 0.5, 0.5, 0.5, 0.75, 0.5, 0.75, 0.5, 0.75, 0.5, 0.75, 0.5, 0.5, 0.5, 0.75, 0.5, 0.75, 0.5, 0.5, 0.5, 0.75, 0.5, 0.75, 0.5, 0.75, 0.5, 0.75, 0.5, 0.0, 0.5, 0.25, 0.5, 0.25, 0.5, 0.0, 0.5, 0.25, 0.5, 0.25, 0.5, 0.25, 0.5, 0.25, 0.5, 0.75, 0.5, 0.5, 0.5, 0.5, 0.5, 0.75, 0.5, 0.75, 0.5, 0.75, 0.5, 0.75, 0.5, 0.75, 0.5, 0.25, 0.5, 0.25, 0.5, 0.25, 0.5, 0.25, 0.5, 0.5, 0.5, 0.5, 0.5, 0.5, 0.5, 0.5, 0.5, 1.0, 0.5, 1.0, 0.5, 1.0, 0.5, 1.0, 0.5, 0.25, 0.5, 0.0, 0.5, 0.0, 0.5, 0.25, 0.5, 0.75, 0.5, 0.75, 0.5, 0.75, 0.5, 0.75, 0.5, 0.5, 0.5, 0.5, 0.5, 0.5, 0.5, 0.5, 0.5, 0.25, 0.5, 0.25, 0.5, 0.25, 0.5, 0.25, 0.5, 0.0, 0.5, 0.25, 0.5, 0.25, 0.5, 0.0, 0.5, 0.5, 0.5, 0.5, 0.5, 0.5, 0.5, 0.5, 0.5, 0.25, 0.5, 0.25, 0.5, 0.25, 0.5, 0.25, 0.5, 0.0, 0.5, 0.0, 0.5, 0.0, 0.5, 0.0, 0.5, 0.0, 0.5, 0.0, 0.5, 0.0, 0.5, 0.0, 0.5, 0.75, 0.5, 0.5, 0.5, 0.5, 0.5, 0.75, 0.5, 0.25, 0.5, 0.0, 0.5, 0.0, 0.5, 0.25, 0.4796, 0.7522, 0.4796, 0.5907, 0.625, 0.75, 0.625, 1.0, 0.1454, 0.2252, 0.4796, 0.7522, 0.625, 1.0, 0.0, 0.0, 0.1454, 0.1819, 0.1454, 0.2252, 0.0, 0.0, 0.0, 0.0, 0.4796, 0.5907, 0.1454, 0.1819, 0.0, 0.0, 0.625, 0.75, 0.4796, 0.7522, 0.1454, 0.2252, 0.1454, 0.1819, 0.4796, 0.5907, 0.1454, 0.2252, 0.1454, 0.1819, 0.1454, 0.1819, 0.1454, 0.2252, 0.1454, 0.1819, 0.4796, 0.5907, 0.4796, 0.5907, 0.1454, 0.1819, 0.4796, 0.7522, 0.1454, 0.2252, 0.1454, 0.2252, 0.4796, 0.7522])
me_cube.update()
me_cube_001 = bpy.data.meshes.new('Cube.001')
me_cube_001.from_pydata([(-1.0, -1.0, -1.647), (-1.0, -1.0, 0.7756), (-1.0, 1.0, -1.647), (-1.0, 1.0, 0.7756), (1.0, -1.0, -1.647), (1.0, -1.0, 0.7756), (1.0, 1.0, -1.647), (1.0, 1.0, 0.7756), (-1.0, -1.0, -5.317), (-1.0, -1.0, -2.895), (-1.0, 1.0, -5.317), (-1.0, 1.0, -2.895), (1.0, -1.0, -5.317), (1.0, -1.0, -2.895), (1.0, 1.0, -5.317), (1.0, 1.0, -2.895), (2.2, -1.0, -1.647), (2.2, -1.0, 0.7756), (2.2, 1.0, -1.647), (2.2, 1.0, 0.7756), (4.2, -1.0, -1.647), (4.2, -1.0, 0.7756), (4.2, 1.0, -1.647), (4.2, 1.0, 0.7756), (2.2, -1.0, -5.317), (2.2, -1.0, -2.895), (2.2, 1.0, -5.317), (2.2, 1.0, -2.895), (4.2, -1.0, -5.317), (4.2, -1.0, -2.895), (4.2, 1.0, -5.317), (4.2, 1.0, -2.895)], [], [(0, 1, 3, 2), (2, 3, 7, 6), (6, 7, 5, 4), (4, 5, 1, 0), (2, 6, 4, 0), (7, 3, 1, 5), (8, 9, 11, 10), (10, 11, 15, 14), (14, 15, 13, 12), (12, 13, 9, 8), (10, 14, 12, 8), (15, 11, 9, 13), (16, 17, 19, 18), (18, 19, 23, 22), (22, 23, 21, 20), (20, 21, 17, 16), (18, 22, 20, 16), (23, 19, 17, 21), (24, 25, 27, 26), (26, 27, 31, 30), (30, 31, 29, 28), (28, 29, 25, 24), (26, 30, 28, 24), (31, 27, 25, 29)])
_uv = me_cube_001.uv_layers.new(name='UVMap')
_uv.uv.foreach_set('vector', [0.375, 0.0, 0.625, 0.0, 0.625, 0.25, 0.375, 0.25, 0.375, 0.25, 0.625, 0.25, 0.625, 0.5, 0.375, 0.5, 0.375, 0.5, 0.625, 0.5, 0.625, 0.75, 0.375, 0.75, 0.375, 0.75, 0.625, 0.75, 0.625, 1.0, 0.375, 1.0, 0.125, 0.5, 0.375, 0.5, 0.375, 0.75, 0.125, 0.75, 0.625, 0.5, 0.875, 0.5, 0.875, 0.75, 0.625, 0.75, 0.375, 0.0, 0.625, 0.0, 0.625, 0.25, 0.375, 0.25, 0.375, 0.25, 0.625, 0.25, 0.625, 0.5, 0.375, 0.5, 0.375, 0.5, 0.625, 0.5, 0.625, 0.75, 0.375, 0.75, 0.375, 0.75, 0.625, 0.75, 0.625, 1.0, 0.375, 1.0, 0.125, 0.5, 0.375, 0.5, 0.375, 0.75, 0.125, 0.75, 0.625, 0.5, 0.875, 0.5, 0.875, 0.75, 0.625, 0.75, 0.375, 0.0, 0.625, 0.0, 0.625, 0.25, 0.375, 0.25, 0.375, 0.25, 0.625, 0.25, 0.625, 0.5, 0.375, 0.5, 0.375, 0.5, 0.625, 0.5, 0.625, 0.75, 0.375, 0.75, 0.375, 0.75, 0.625, 0.75, 0.625, 1.0, 0.375, 1.0, 0.125, 0.5, 0.375, 0.5, 0.375, 0.75, 0.125, 0.75, 0.625, 0.5, 0.875, 0.5, 0.875, 0.75, 0.625, 0.75, 0.375, 0.0, 0.625, 0.0, 0.625, 0.25, 0.375, 0.25, 0.375, 0.25, 0.625, 0.25, 0.625, 0.5, 0.375, 0.5, 0.375, 0.5, 0.625, 0.5, 0.625, 0.75, 0.375, 0.75, 0.375, 0.75, 0.625, 0.75, 0.625, 1.0, 0.375, 1.0, 0.125, 0.5, 0.375, 0.5, 0.375, 0.75, 0.125, 0.75, 0.625, 0.5, 0.875, 0.5, 0.875, 0.75, 0.625, 0.75])
me_cube_001.update()
me_cube_002 = bpy.data.meshes.new('Cube.002')
me_cube_002.from_pydata([(-1.0, -1.0, -1.647), (-1.0, -1.0, 0.7756), (-1.0, 1.0, -1.647), (-1.0, 1.0, 0.7756), (1.0, -1.0, -1.647), (1.0, -1.0, 0.7756), (1.0, 1.0, -1.647), (1.0, 1.0, 0.7756), (-1.0, -1.0, -5.317), (-1.0, -1.0, -2.895), (-1.0, 1.0, -5.317), (-1.0, 1.0, -2.895), (1.0, -1.0, -5.317), (1.0, -1.0, -2.895), (1.0, 1.0, -5.317), (1.0, 1.0, -2.895), (2.2, -1.0, -1.647), (2.2, -1.0, 0.7756), (2.2, 1.0, -1.647), (2.2, 1.0, 0.7756), (4.2, -1.0, -1.647), (4.2, -1.0, 0.7756), (4.2, 1.0, -1.647), (4.2, 1.0, 0.7756), (2.2, -1.0, -5.317), (2.2, -1.0, -2.895), (2.2, 1.0, -5.317), (2.2, 1.0, -2.895), (4.2, -1.0, -5.317), (4.2, -1.0, -2.895), (4.2, 1.0, -5.317), (4.2, 1.0, -2.895), (5.4, -1.0, -1.647), (5.4, -1.0, 0.7756), (5.4, 1.0, -1.647), (5.4, 1.0, 0.7756), (7.4, -1.0, -1.647), (7.4, -1.0, 0.7756), (7.4, 1.0, -1.647), (7.4, 1.0, 0.7756), (5.4, -1.0, -5.317), (5.4, -1.0, -2.895), (5.4, 1.0, -5.317), (5.4, 1.0, -2.895), (7.4, -1.0, -5.317), (7.4, -1.0, -2.895), (7.4, 1.0, -5.317), (7.4, 1.0, -2.895)], [], [(0, 1, 3, 2), (2, 3, 7, 6), (6, 7, 5, 4), (4, 5, 1, 0), (2, 6, 4, 0), (7, 3, 1, 5), (8, 9, 11, 10), (10, 11, 15, 14), (14, 15, 13, 12), (12, 13, 9, 8), (10, 14, 12, 8), (15, 11, 9, 13), (16, 17, 19, 18), (18, 19, 23, 22), (22, 23, 21, 20), (20, 21, 17, 16), (18, 22, 20, 16), (23, 19, 17, 21), (24, 25, 27, 26), (26, 27, 31, 30), (30, 31, 29, 28), (28, 29, 25, 24), (26, 30, 28, 24), (31, 27, 25, 29), (32, 33, 35, 34), (34, 35, 39, 38), (38, 39, 37, 36), (36, 37, 33, 32), (34, 38, 36, 32), (39, 35, 33, 37), (40, 41, 43, 42), (42, 43, 47, 46), (46, 47, 45, 44), (44, 45, 41, 40), (42, 46, 44, 40), (47, 43, 41, 45)])
_uv = me_cube_002.uv_layers.new(name='UVMap')
_uv.uv.foreach_set('vector', [0.375, 0.0, 0.625, 0.0, 0.625, 0.25, 0.375, 0.25, 0.375, 0.25, 0.625, 0.25, 0.625, 0.5, 0.375, 0.5, 0.375, 0.5, 0.625, 0.5, 0.625, 0.75, 0.375, 0.75, 0.375, 0.75, 0.625, 0.75, 0.625, 1.0, 0.375, 1.0, 0.125, 0.5, 0.375, 0.5, 0.375, 0.75, 0.125, 0.75, 0.625, 0.5, 0.875, 0.5, 0.875, 0.75, 0.625, 0.75, 0.375, 0.0, 0.625, 0.0, 0.625, 0.25, 0.375, 0.25, 0.375, 0.25, 0.625, 0.25, 0.625, 0.5, 0.375, 0.5, 0.375, 0.5, 0.625, 0.5, 0.625, 0.75, 0.375, 0.75, 0.375, 0.75, 0.625, 0.75, 0.625, 1.0, 0.375, 1.0, 0.125, 0.5, 0.375, 0.5, 0.375, 0.75, 0.125, 0.75, 0.625, 0.5, 0.875, 0.5, 0.875, 0.75, 0.625, 0.75, 0.375, 0.0, 0.625, 0.0, 0.625, 0.25, 0.375, 0.25, 0.375, 0.25, 0.625, 0.25, 0.625, 0.5, 0.375, 0.5, 0.375, 0.5, 0.625, 0.5, 0.625, 0.75, 0.375, 0.75, 0.375, 0.75, 0.625, 0.75, 0.625, 1.0, 0.375, 1.0, 0.125, 0.5, 0.375, 0.5, 0.375, 0.75, 0.125, 0.75, 0.625, 0.5, 0.875, 0.5, 0.875, 0.75, 0.625, 0.75, 0.375, 0.0, 0.625, 0.0, 0.625, 0.25, 0.375, 0.25, 0.375, 0.25, 0.625, 0.25, 0.625, 0.5, 0.375, 0.5, 0.375, 0.5, 0.625, 0.5, 0.625, 0.75, 0.375, 0.75, 0.375, 0.75, 0.625, 0.75, 0.625, 1.0, 0.375, 1.0, 0.125, 0.5, 0.375, 0.5, 0.375, 0.75, 0.125, 0.75, 0.625, 0.5, 0.875, 0.5, 0.875, 0.75, 0.625, 0.75, 0.375, 0.0, 0.625, 0.0, 0.625, 0.25, 0.375, 0.25, 0.375, 0.25, 0.625, 0.25, 0.625, 0.5, 0.375, 0.5, 0.375, 0.5, 0.625, 0.5, 0.625, 0.75, 0.375, 0.75, 0.375, 0.75, 0.625, 0.75, 0.625, 1.0, 0.375, 1.0, 0.125, 0.5, 0.375, 0.5, 0.375, 0.75, 0.125, 0.75, 0.625, 0.5, 0.875, 0.5, 0.875, 0.75, 0.625, 0.75, 0.375, 0.0, 0.625, 0.0, 0.625, 0.25, 0.375, 0.25, 0.375, 0.25, 0.625, 0.25, 0.625, 0.5, 0.375, 0.5, 0.375, 0.5, 0.625, 0.5, 0.625, 0.75, 0.375, 0.75, 0.375, 0.75, 0.625, 0.75, 0.625, 1.0, 0.375, 1.0, 0.125, 0.5, 0.375, 0.5, 0.375, 0.75, 0.125, 0.75, 0.625, 0.5, 0.875, 0.5, 0.875, 0.75, 0.625, 0.75])
me_cube_002.update()
me_cube_003 = bpy.data.meshes.new('Cube.003')
me_cube_003.from_pydata([(-1.0, -1.0, -1.647), (-1.0, -1.0, 0.7756), (-1.0, 1.0, -1.647), (-1.0, 1.0, 0.7756), (1.0, -1.0, -1.647), (1.0, -1.0, 0.7756), (1.0, 1.0, -1.647), (1.0, 1.0, 0.7756), (-1.0, -1.0, -5.317), (-1.0, -1.0, -2.895), (-1.0, 1.0, -5.317), (-1.0, 1.0, -2.895), (1.0, -1.0, -5.317), (1.0, -1.0, -2.895), (1.0, 1.0, -5.317), (1.0, 1.0, -2.895), (2.2, -1.0, -1.647), (2.2, -1.0, 0.7756), (2.2, 1.0, -1.647), (2.2, 1.0, 0.7756), (4.2, -1.0, -1.647), (4.2, -1.0, 0.7756), (4.2, 1.0, -1.647), (4.2, 1.0, 0.7756), (2.2, -1.0, -5.317), (2.2, -1.0, -2.895), (2.2, 1.0, -5.317), (2.2, 1.0, -2.895), (4.2, -1.0, -5.317), (4.2, -1.0, -2.895), (4.2, 1.0, -5.317), (4.2, 1.0, -2.895), (5.4, -1.0, -1.647), (5.4, -1.0, 0.7756), (5.4, 1.0, -1.647), (5.4, 1.0, 0.7756), (7.4, -1.0, -1.647), (7.4, -1.0, 0.7756), (7.4, 1.0, -1.647), (7.4, 1.0, 0.7756), (5.4, -1.0, -5.317), (5.4, -1.0, -2.895), (5.4, 1.0, -5.317), (5.4, 1.0, -2.895), (7.4, -1.0, -5.317), (7.4, -1.0, -2.895), (7.4, 1.0, -5.317), (7.4, 1.0, -2.895)], [], [(0, 1, 3, 2), (2, 3, 7, 6), (6, 7, 5, 4), (4, 5, 1, 0), (2, 6, 4, 0), (7, 3, 1, 5), (8, 9, 11, 10), (10, 11, 15, 14), (14, 15, 13, 12), (12, 13, 9, 8), (10, 14, 12, 8), (15, 11, 9, 13), (16, 17, 19, 18), (18, 19, 23, 22), (22, 23, 21, 20), (20, 21, 17, 16), (18, 22, 20, 16), (23, 19, 17, 21), (24, 25, 27, 26), (26, 27, 31, 30), (30, 31, 29, 28), (28, 29, 25, 24), (26, 30, 28, 24), (31, 27, 25, 29), (32, 33, 35, 34), (34, 35, 39, 38), (38, 39, 37, 36), (36, 37, 33, 32), (34, 38, 36, 32), (39, 35, 33, 37), (40, 41, 43, 42), (42, 43, 47, 46), (46, 47, 45, 44), (44, 45, 41, 40), (42, 46, 44, 40), (47, 43, 41, 45)])
_uv = me_cube_003.uv_layers.new(name='UVMap')
_uv.uv.foreach_set('vector', [0.375, 0.0, 0.625, 0.0, 0.625, 0.25, 0.375, 0.25, 0.375, 0.25, 0.625, 0.25, 0.625, 0.5, 0.375, 0.5, 0.375, 0.5, 0.625, 0.5, 0.625, 0.75, 0.375, 0.75, 0.375, 0.75, 0.625, 0.75, 0.625, 1.0, 0.375, 1.0, 0.125, 0.5, 0.375, 0.5, 0.375, 0.75, 0.125, 0.75, 0.625, 0.5, 0.875, 0.5, 0.875, 0.75, 0.625, 0.75, 0.375, 0.0, 0.625, 0.0, 0.625, 0.25, 0.375, 0.25, 0.375, 0.25, 0.625, 0.25, 0.625, 0.5, 0.375, 0.5, 0.375, 0.5, 0.625, 0.5, 0.625, 0.75, 0.375, 0.75, 0.375, 0.75, 0.625, 0.75, 0.625, 1.0, 0.375, 1.0, 0.125, 0.5, 0.375, 0.5, 0.375, 0.75, 0.125, 0.75, 0.625, 0.5, 0.875, 0.5, 0.875, 0.75, 0.625, 0.75, 0.375, 0.0, 0.625, 0.0, 0.625, 0.25, 0.375, 0.25, 0.375, 0.25, 0.625, 0.25, 0.625, 0.5, 0.375, 0.5, 0.375, 0.5, 0.625, 0.5, 0.625, 0.75, 0.375, 0.75, 0.375, 0.75, 0.625, 0.75, 0.625, 1.0, 0.375, 1.0, 0.125, 0.5, 0.375, 0.5, 0.375, 0.75, 0.125, 0.75, 0.625, 0.5, 0.875, 0.5, 0.875, 0.75, 0.625, 0.75, 0.375, 0.0, 0.625, 0.0, 0.625, 0.25, 0.375, 0.25, 0.375, 0.25, 0.625, 0.25, 0.625, 0.5, 0.375, 0.5, 0.375, 0.5, 0.625, 0.5, 0.625, 0.75, 0.375, 0.75, 0.375, 0.75, 0.625, 0.75, 0.625, 1.0, 0.375, 1.0, 0.125, 0.5, 0.375, 0.5, 0.375, 0.75, 0.125, 0.75, 0.625, 0.5, 0.875, 0.5, 0.875, 0.75, 0.625, 0.75, 0.375, 0.0, 0.625, 0.0, 0.625, 0.25, 0.375, 0.25, 0.375, 0.25, 0.625, 0.25, 0.625, 0.5, 0.375, 0.5, 0.375, 0.5, 0.625, 0.5, 0.625, 0.75, 0.375, 0.75, 0.375, 0.75, 0.625, 0.75, 0.625, 1.0, 0.375, 1.0, 0.125, 0.5, 0.375, 0.5, 0.375, 0.75, 0.125, 0.75, 0.625, 0.5, 0.875, 0.5, 0.875, 0.75, 0.625, 0.75, 0.375, 0.0, 0.625, 0.0, 0.625, 0.25, 0.375, 0.25, 0.375, 0.25, 0.625, 0.25, 0.625, 0.5, 0.375, 0.5, 0.375, 0.5, 0.625, 0.5, 0.625, 0.75, 0.375, 0.75, 0.375, 0.75, 0.625, 0.75, 0.625, 1.0, 0.375, 1.0, 0.125, 0.5, 0.375, 0.5, 0.375, 0.75, 0.125, 0.75, 0.625, 0.5, 0.875, 0.5, 0.875, 0.75, 0.625, 0.75])
me_cube_003.update()
me_cube_004 = bpy.data.meshes.new('Cube.004')
me_cube_004.from_pydata([(-1.0, -0.462, -0.001028), (-1.0, -0.462, 0.2857), (-1.0, -0.1781, -0.001028), (-1.0, -0.1781, 0.2857), (1.0, -0.462, -0.001028), (1.0, -0.462, 0.2857), (1.0, -0.1781, -0.001028), (1.0, -0.1781, 0.2857), (1.72, -0.462, -0.001028), (1.72, -0.462, 0.2857), (1.72, -0.1781, -0.001028), (1.72, -0.1781, 0.2857), (3.72, -0.462, -0.001028), (3.72, -0.462, 0.2857), (3.72, -0.1781, -0.001028), (3.72, -0.1781, 0.2857), (-1.0, -0.462, -3.098), (-1.0, -0.462, -2.811), (-1.0, -0.1781, -3.098), (-1.0, -0.1781, -2.811), (1.0, -0.462, -3.098), (1.0, -0.462, -2.811), (1.0, -0.1781, -3.098), (1.0, -0.1781, -2.811), (1.72, -0.462, -3.098), (1.72, -0.462, -2.811), (1.72, -0.1781, -3.098), (1.72, -0.1781, -2.811), (3.72, -0.462, -3.098), (3.72, -0.462, -2.811), (3.72, -0.1781, -3.098), (3.72, -0.1781, -2.811)], [], [(0, 1, 3, 2), (2, 3, 7, 6), (6, 7, 5, 4), (4, 5, 1, 0), (2, 6, 4, 0), (7, 3, 1, 5), (8, 9, 11, 10), (10, 11, 15, 14), (14, 15, 13, 12), (12, 13, 9, 8), (10, 14, 12, 8), (15, 11, 9, 13), (16, 17, 19, 18), (18, 19, 23, 22), (22, 23, 21, 20), (20, 21, 17, 16), (18, 22, 20, 16), (23, 19, 17, 21), (24, 25, 27, 26), (26, 27, 31, 30), (30, 31, 29, 28), (28, 29, 25, 24), (26, 30, 28, 24), (31, 27, 25, 29)])
_uv = me_cube_004.uv_layers.new(name='UVMap')
_uv.uv.foreach_set('vector', [0.375, 0.0, 0.625, 0.0, 0.625, 0.25, 0.375, 0.25, 0.375, 0.25, 0.625, 0.25, 0.625, 0.5, 0.375, 0.5, 0.375, 0.5, 0.625, 0.5, 0.625, 0.75, 0.375, 0.75, 0.375, 0.75, 0.625, 0.75, 0.625, 1.0, 0.375, 1.0, 0.125, 0.5, 0.375, 0.5, 0.375, 0.75, 0.125, 0.75, 0.625, 0.5, 0.875, 0.5, 0.875, 0.75, 0.625, 0.75, 0.375, 0.0, 0.625, 0.0, 0.625, 0.25, 0.375, 0.25, 0.375, 0.25, 0.625, 0.25, 0.625, 0.5, 0.375, 0.5, 0.375, 0.5, 0.625, 0.5, 0.625, 0.75, 0.375, 0.75, 0.375, 0.75, 0.625, 0.75, 0.625, 1.0, 0.375, 1.0, 0.125, 0.5, 0.375, 0.5, 0.375, 0.75, 0.125, 0.75, 0.625, 0.5, 0.875, 0.5, 0.875, 0.75, 0.625, 0.75, 0.375, 0.0, 0.625, 0.0, 0.625, 0.25, 0.375, 0.25, 0.375, 0.25, 0.625, 0.25, 0.625, 0.5, 0.375, 0.5, 0.375, 0.5, 0.625, 0.5, 0.625, 0.75, 0.375, 0.75, 0.375, 0.75, 0.625, 0.75, 0.625, 1.0, 0.375, 1.0, 0.125, 0.5, 0.375, 0.5, 0.375, 0.75, 0.125, 0.75, 0.625, 0.5, 0.875, 0.5, 0.875, 0.75, 0.625, 0.75, 0.375, 0.0, 0.625, 0.0, 0.625, 0.25, 0.375, 0.25, 0.375, 0.25, 0.625, 0.25, 0.625, 0.5, 0.375, 0.5, 0.375, 0.5, 0.625, 0.5, 0.625, 0.75, 0.375, 0.75, 0.375, 0.75, 0.625, 0.75, 0.625, 1.0, 0.375, 1.0, 0.125, 0.5, 0.375, 0.5, 0.375, 0.75, 0.125, 0.75, 0.625, 0.5, 0.875, 0.5, 0.875, 0.75, 0.625, 0.75])
me_cube_004.update()
me_cube_005 = bpy.data.meshes.new('Cube.005')
me_cube_005.from_pydata([(-1.0, -0.462, -0.001028), (-1.0, -0.462, 0.2857), (-1.0, -0.1781, -0.001028), (-1.0, -0.1781, 0.2857), (1.0, -0.462, -0.001028), (1.0, -0.462, 0.2857), (1.0, -0.1781, -0.001028), (1.0, -0.1781, 0.2857), (1.72, -0.462, -0.001028), (1.72, -0.462, 0.2857), (1.72, -0.1781, -0.001028), (1.72, -0.1781, 0.2857), (3.72, -0.462, -0.001028), (3.72, -0.462, 0.2857), (3.72, -0.1781, -0.001028), (3.72, -0.1781, 0.2857), (4.44, -0.462, -0.001028), (4.44, -0.462, 0.2857), (4.44, -0.1781, -0.001028), (4.44, -0.1781, 0.2857), (6.44, -0.462, -0.001028), (6.44, -0.462, 0.2857), (6.44, -0.1781, -0.001028), (6.44, -0.1781, 0.2857), (-1.0, -0.462, -3.098), (-1.0, -0.462, -2.811), (-1.0, -0.1781, -3.098), (-1.0, -0.1781, -2.811), (1.0, -0.462, -3.098), (1.0, -0.462, -2.811), (1.0, -0.1781, -3.098), (1.0, -0.1781, -2.811), (1.72, -0.462, -3.098), (1.72, -0.462, -2.811), (1.72, -0.1781, -3.098), (1.72, -0.1781, -2.811), (3.72, -0.462, -3.098), (3.72, -0.462, -2.811), (3.72, -0.1781, -3.098), (3.72, -0.1781, -2.811), (4.44, -0.462, -3.098), (4.44, -0.462, -2.811), (4.44, -0.1781, -3.098), (4.44, -0.1781, -2.811), (6.44, -0.462, -3.098), (6.44, -0.462, -2.811), (6.44, -0.1781, -3.098), (6.44, -0.1781, -2.811)], [], [(0, 1, 3, 2), (2, 3, 7, 6), (6, 7, 5, 4), (4, 5, 1, 0), (2, 6, 4, 0), (7, 3, 1, 5), (8, 9, 11, 10), (10, 11, 15, 14), (14, 15, 13, 12), (12, 13, 9, 8), (10, 14, 12, 8), (15, 11, 9, 13), (16, 17, 19, 18), (18, 19, 23, 22), (22, 23, 21, 20), (20, 21, 17, 16), (18, 22, 20, 16), (23, 19, 17, 21), (24, 25, 27, 26), (26, 27, 31, 30), (30, 31, 29, 28), (28, 29, 25, 24), (26, 30, 28, 24), (31, 27, 25, 29), (32, 33, 35, 34), (34, 35, 39, 38), (38, 39, 37, 36), (36, 37, 33, 32), (34, 38, 36, 32), (39, 35, 33, 37), (40, 41, 43, 42), (42, 43, 47, 46), (46, 47, 45, 44), (44, 45, 41, 40), (42, 46, 44, 40), (47, 43, 41, 45)])
_uv = me_cube_005.uv_layers.new(name='UVMap')
_uv.uv.foreach_set('vector', [0.375, 0.0, 0.625, 0.0, 0.625, 0.25, 0.375, 0.25, 0.375, 0.25, 0.625, 0.25, 0.625, 0.5, 0.375, 0.5, 0.375, 0.5, 0.625, 0.5, 0.625, 0.75, 0.375, 0.75, 0.375, 0.75, 0.625, 0.75, 0.625, 1.0, 0.375, 1.0, 0.125, 0.5, 0.375, 0.5, 0.375, 0.75, 0.125, 0.75, 0.625, 0.5, 0.875, 0.5, 0.875, 0.75, 0.625, 0.75, 0.375, 0.0, 0.625, 0.0, 0.625, 0.25, 0.375, 0.25, 0.375, 0.25, 0.625, 0.25, 0.625, 0.5, 0.375, 0.5, 0.375, 0.5, 0.625, 0.5, 0.625, 0.75, 0.375, 0.75, 0.375, 0.75, 0.625, 0.75, 0.625, 1.0, 0.375, 1.0, 0.125, 0.5, 0.375, 0.5, 0.375, 0.75, 0.125, 0.75, 0.625, 0.5, 0.875, 0.5, 0.875, 0.75, 0.625, 0.75, 0.375, 0.0, 0.625, 0.0, 0.625, 0.25, 0.375, 0.25, 0.375, 0.25, 0.625, 0.25, 0.625, 0.5, 0.375, 0.5, 0.375, 0.5, 0.625, 0.5, 0.625, 0.75, 0.375, 0.75, 0.375, 0.75, 0.625, 0.75, 0.625, 1.0, 0.375, 1.0, 0.125, 0.5, 0.375, 0.5, 0.375, 0.75, 0.125, 0.75, 0.625, 0.5, 0.875, 0.5, 0.875, 0.75, 0.625, 0.75, 0.375, 0.0, 0.625, 0.0, 0.625, 0.25, 0.375, 0.25, 0.375, 0.25, 0.625, 0.25, 0.625, 0.5, 0.375, 0.5, 0.375, 0.5, 0.625, 0.5, 0.625, 0.75, 0.375, 0.75, 0.375, 0.75, 0.625, 0.75, 0.625, 1.0, 0.375, 1.0, 0.125, 0.5, 0.375, 0.5, 0.375, 0.75, 0.125, 0.75, 0.625, 0.5, 0.875, 0.5, 0.875, 0.75, 0.625, 0.75, 0.375, 0.0, 0.625, 0.0, 0.625, 0.25, 0.375, 0.25, 0.375, 0.25, 0.625, 0.25, 0.625, 0.5, 0.375, 0.5, 0.375, 0.5, 0.625, 0.5, 0.625, 0.75, 0.375, 0.75, 0.375, 0.75, 0.625, 0.75, 0.625, 1.0, 0.375, 1.0, 0.125, 0.5, 0.375, 0.5, 0.375, 0.75, 0.125, 0.75, 0.625, 0.5, 0.875, 0.5, 0.875, 0.75, 0.625, 0.75, 0.375, 0.0, 0.625, 0.0, 0.625, 0.25, 0.375, 0.25, 0.375, 0.25, 0.625, 0.25, 0.625, 0.5, 0.375, 0.5, 0.375, 0.5, 0.625, 0.5, 0.625, 0.75, 0.375, 0.75, 0.375, 0.75, 0.625, 0.75, 0.625, 1.0, 0.375, 1.0, 0.125, 0.5, 0.375, 0.5, 0.375, 0.75, 0.125, 0.75, 0.625, 0.5, 0.875, 0.5, 0.875, 0.75, 0.625, 0.75])
me_cube_005.update()
me_cube_006 = bpy.data.meshes.new('Cube.006')
me_cube_006.from_pydata([(-0.9762, -14.01, -2.274), (-0.9762, -14.01, -0.2943), (-0.9762, -13.57, -2.274), (-0.9762, -13.57, -0.2943), (2.782, -14.01, -2.274), (2.782, -14.01, -0.2943), (2.782, -13.57, -2.274), (2.782, -13.57, -0.2943), (2.383, -13.57, -2.274), (-0.3527, -13.57, -2.274), (-0.3527, -13.57, -0.2943), (2.383, -13.57, -0.2943), (-0.3527, -14.01, -2.274), (2.383, -14.01, -2.274), (2.383, -14.01, -0.2943), (-0.3527, -14.01, -0.2943), (-0.9762, -14.01, -1.669), (-0.9762, -13.57, -1.669), (2.782, -13.57, -1.669), (2.782, -14.01, -1.669), (2.383, -14.01, -1.669), (-0.3527, -14.01, -1.669), (-0.3527, -13.57, -1.669), (2.383, -13.57, -1.669), (1.762, -13.57, -2.274), (1.281, -13.57, -2.274), (0.7177, -13.57, -2.274), (0.1697, -13.57, -2.274), (0.1697, -13.57, -0.2943), (0.7177, -13.57, -0.2943), (1.281, -13.57, -0.2943), (1.762, -13.57, -0.2943), (0.1697, -14.01, -2.274), (0.7177, -14.01, -2.274), (1.281, -14.01, -2.274), (1.762, -14.01, -2.274), (1.762, -14.01, -0.2943), (1.281, -14.01, -0.2943), (0.7177, -14.01, -0.2943), (0.1697, -14.01, -0.2943), (0.1697, -13.57, -1.669), (0.7177, -13.57, -1.669), (1.281, -13.57, -1.669), (1.762, -13.57, -1.669), (1.762, -14.01, -1.669), (1.281, -14.01, -1.669), (0.7177, -14.01, -1.669), (0.1697, -14.01, -1.669), (0.03416, -13.57, -2.274), (0.03416, -14.01, -0.2943), (0.03416, -14.01, -1.669), (0.03416, -13.57, -0.2943), (0.03416, -14.01, -2.274), (0.03416, -13.57, -1.669), (0.5831, -13.57, -2.274), (0.5831, -13.57, -0.2943), (0.5831, -14.01, -2.274), (0.5831, -14.01, -0.2943), (0.5831, -13.57, -1.669), (0.5831, -14.01, -1.669), (1.147, -13.57, -2.274), (1.147, -13.57, -0.2943), (1.147, -14.01, -2.274), (1.147, -14.01, -0.2943), (1.147, -13.57, -1.669), (1.147, -14.01, -1.669), (1.898, -13.57, -0.2943), (1.898, -14.01, -2.274), (1.898, -13.57, -1.669), (1.898, -13.57, -2.274), (1.898, -14.01, -0.2943), (1.898, -14.01, -1.669)], [], [(16, 1, 3, 17), (23, 11, 7, 18), (18, 7, 5, 19), (21, 15, 1, 16), (8, 6, 4, 13), (10, 3, 1, 15), (7, 11, 14, 5), (2, 9, 12, 0), (69, 8, 13, 67), (19, 5, 14, 20), (17, 3, 10, 22), (69, 68, 23, 8), (2, 17, 22, 9), (52, 50, 21, 12), (4, 19, 20, 13), (12, 21, 16, 0), (6, 18, 19, 4), (8, 23, 18, 6), (0, 16, 17, 2), (67, 71, 44, 35), (35, 44, 45, 34), (62, 65, 46, 33), (56, 59, 47, 32), (48, 53, 40, 27), (54, 58, 41, 26), (60, 64, 42, 25), (25, 42, 43, 24), (53, 51, 28, 40), (58, 55, 29, 41), (64, 61, 30, 42), (71, 70, 36, 44), (48, 27, 32, 52), (54, 26, 33, 56), (60, 25, 34, 62), (25, 24, 35, 34), (66, 31, 36, 70), (9, 48, 52, 12), (9, 22, 53, 48), (32, 47, 50, 52), (47, 39, 49, 50), (28, 51, 49, 39), (29, 55, 57, 38), (27, 54, 56, 32), (46, 38, 57, 59), (27, 40, 58, 54), (33, 46, 59, 56), (30, 61, 63, 37), (26, 60, 62, 33), (45, 37, 63, 65), (26, 41, 64, 60), (34, 45, 65, 62), (13, 20, 71, 67), (24, 43, 68, 69), (43, 31, 66, 68), (24, 69, 67, 35), (42, 30, 37, 45), (10, 15, 21, 22), (53, 50, 49, 51), (40, 28, 39, 47), (55, 58, 59, 57), (41, 29, 38, 46), (61, 64, 65, 63), (43, 44, 36, 31), (66, 70, 71, 68), (11, 23, 20, 14), (68, 71, 20, 23), (42, 45, 44, 43), (65, 64, 41, 46), (59, 58, 40, 47), (50, 53, 22, 21)])
_uv = me_cube_006.uv_layers.new(name='UVMap')
_uv.uv.foreach_set('vector', [0.5, 0.0, 0.625, 0.0, 0.625, 0.25, 0.5, 0.25, 0.5, 0.4167, 0.625, 0.4167, 0.625, 0.5, 0.5, 0.5, 0.5, 0.5, 0.625, 0.5, 0.625, 0.75, 0.5, 0.75, 0.5, 0.9167, 0.625, 0.9167, 0.625, 1.0, 0.5, 1.0, 0.2917, 0.5, 0.375, 0.5, 0.375, 0.75, 0.2917, 0.75, 0.7917, 0.5, 0.875, 0.5, 0.875, 0.75, 0.7917, 0.75, 0.625, 0.5, 0.7083, 0.5, 0.7083, 0.75, 0.625, 0.75, 0.125, 0.5, 0.2083, 0.5, 0.2083, 0.75, 0.125, 0.75, 0.2833, 0.5, 0.2917, 0.5, 0.2917, 0.75, 0.2833, 0.75, 0.5, 0.75, 0.625, 0.75, 0.625, 0.8333, 0.5, 0.8333, 0.5, 0.25, 0.625, 0.25, 0.625, 0.3333, 0.5, 0.3333, 0.375, 0.4083, 0.5, 0.4083, 0.5, 0.4167, 0.375, 0.4167, 0.375, 0.25, 0.5, 0.25, 0.5, 0.3333, 0.375, 0.3333, 0.375, 0.9041, 0.5, 0.9041, 0.5, 0.9167, 0.375, 0.9167, 0.375, 0.75, 0.5, 0.75, 0.5, 0.8333, 0.375, 0.8333, 0.375, 0.9167, 0.5, 0.9167, 0.5, 1.0, 0.375, 1.0, 0.375, 0.5, 0.5, 0.5, 0.5, 0.75, 0.375, 0.75, 0.375, 0.4167, 0.5, 0.4167, 0.5, 0.5, 0.375, 0.5, 0.375, 0.0, 0.5, 0.0, 0.5, 0.25, 0.375, 0.25, 0.375, 0.8417, 0.5, 0.8417, 0.5, 0.85, 0.375, 0.85, 0.375, 0.85, 0.5, 0.85, 0.5, 0.8667, 0.375, 0.8667, 0.375, 0.875, 0.5, 0.875, 0.5, 0.8833, 0.375, 0.8833, 0.375, 0.8917, 0.5, 0.8917, 0.5, 0.9, 0.375, 0.9, 0.375, 0.3459, 0.5, 0.3459, 0.5, 0.35, 0.375, 0.35, 0.375, 0.3583, 0.5, 0.3583, 0.5, 0.3667, 0.375, 0.3667, 0.375, 0.375, 0.5, 0.375, 0.5, 0.3833, 0.375, 0.3833, 0.375, 0.3833, 0.5, 0.3833, 0.5, 0.4, 0.375, 0.4, 0.5, 0.3459, 0.625, 0.3459, 0.625, 0.35, 0.5, 0.35, 0.5, 0.3583, 0.625, 0.3583, 0.625, 0.3667, 0.5, 0.3667, 0.5, 0.375, 0.625, 0.375, 0.625, 0.3833, 0.5, 0.3833, 0.5, 0.8417, 0.625, 0.8417, 0.625, 0.85, 0.5, 0.85, 0.2209, 0.5, 0.225, 0.5, 0.225, 0.75, 0.2209, 0.75, 0.2333, 0.5, 0.2417, 0.5, 0.2417, 0.75, 0.2333, 0.75, 0.25, 0.5, 0.2583, 0.5, 0.2583, 0.75, 0.25, 0.75, 0.2583, 0.5, 0.275, 0.5, 0.275, 0.75, 0.2583, 0.75, 0.7167, 0.5, 0.725, 0.5, 0.725, 0.75, 0.7167, 0.75, 0.2083, 0.5, 0.2209, 0.5, 0.2209, 0.75, 0.2083, 0.75, 0.375, 0.3333, 0.5, 0.3333, 0.5, 0.3459, 0.375, 0.3459, 0.375, 0.9, 0.5, 0.9, 0.5, 0.9041, 0.375, 0.9041, 0.5, 0.9, 0.625, 0.9, 0.625, 0.9041, 0.5, 0.9041, 0.775, 0.5, 0.7791, 0.5, 0.7791, 0.75, 0.775, 0.75, 0.7583, 0.5, 0.7667, 0.5, 0.7667, 0.75, 0.7583, 0.75, 0.225, 0.5, 0.2333, 0.5, 0.2333, 0.75, 0.225, 0.75, 0.5, 0.8833, 0.625, 0.8833, 0.625, 0.8917, 0.5, 0.8917, 0.375, 0.35, 0.5, 0.35, 0.5, 0.3583, 0.375, 0.3583, 0.375, 0.8833, 0.5, 0.8833, 0.5, 0.8917, 0.375, 0.8917, 0.7417, 0.5, 0.75, 0.5, 0.75, 0.75, 0.7417, 0.75, 0.2417, 0.5, 0.25, 0.5, 0.25, 0.75, 0.2417, 0.75, 0.5, 0.8667, 0.625, 0.8667, 0.625, 0.875, 0.5, 0.875, 0.375, 0.3667, 0.5, 0.3667, 0.5, 0.375, 0.375, 0.375, 0.375, 0.8667, 0.5, 0.8667, 0.5, 0.875, 0.375, 0.875, 0.375, 0.8333, 0.5, 0.8333, 0.5, 0.8417, 0.375, 0.8417, 0.375, 0.4, 0.5, 0.4, 0.5, 0.4083, 0.375, 0.4083, 0.5, 0.4, 0.625, 0.4, 0.625, 0.4083, 0.5, 0.4083, 0.275, 0.5, 0.2833, 0.5, 0.2833, 0.75, 0.275, 0.75, 0.5, 0.3833, 0.625, 0.3833, 0.7417, 0.75, 0.5, 0.8667, 0.625, 0.3333, 0.625, 0.9167, 0.5, 0.9167, 0.5, 0.3333, 0.5, 0.3459, 0.5, 0.9041, 0.625, 0.9041, 0.7791, 0.5, 0.5, 0.35, 0.775, 0.5, 0.625, 0.9, 0.5, 0.9, 0.625, 0.3583, 0.5, 0.3583, 0.5, 0.8917, 0.625, 0.8917, 0.5, 0.3667, 0.7583, 0.5, 0.625, 0.8833, 0.5, 0.8833, 0.625, 0.375, 0.5, 0.375, 0.5, 0.875, 0.625, 0.875, 0.5, 0.4, 0.5, 0.85, 0.625, 0.85, 0.725, 0.5, 0.625, 0.4083, 0.625, 0.8417, 0.5, 0.8417, 0.5, 0.4083, 0.625, 0.4167, 0.5, 0.4167, 0.5, 0.8333, 0.625, 0.8333, 0.5, 0.4083, 0.5, 0.8417, 0.5, 0.8333, 0.5, 0.4167, 0.5, 0.3833, 0.5, 0.8667, 0.5, 0.85, 0.5, 0.4, 0.5, 0.875, 0.5, 0.375, 0.5, 0.3667, 0.5, 0.8833, 0.5, 0.8917, 0.5, 0.3583, 0.5, 0.35, 0.5, 0.9, 0.5, 0.9041, 0.5, 0.3459, 0.5, 0.3333, 0.5, 0.9167])
me_cube_006.update()
me_plane_002 = bpy.data.meshes.new('Plane.002')
me_plane_002.from_pydata([(-0.01078, -0.9105, 2.002), (0.6956, -0.903, 2.002), (-0.004022, 1.032, 2.002), (0.7017, 1.036, 2.002), (-0.007434, 0.06106, 2.077), (0.711, 0.06676, 2.077), (0.6606, 0.5507, 2.051), (-0.005696, 0.5461, 2.051), (-0.009169, -0.4241, 2.051), (0.6572, -0.4177, 2.051), (0.803, 1.526, 1.399), (0.7935, -1.384, 1.406), (0.8106, 0.06996, 1.402), (0.7873, -1.14, 1.704), (0.8103, 0.06923, 1.739), (0.8145, 1.281, 1.701), (-0.008464, -1.458, 1.406), (0.3751, -1.437, 1.406), (0.9938, -2.407, 1.406), (-0.007877, -2.498, 1.406), (0.7432, -2.442, 1.406), (0.4927, -2.473, 1.406), (0.2423, -2.494, 1.406)], [(15, 10), (13, 11), (14, 12), (1, 13), (5, 14), (3, 15), (13, 14), (14, 15), (17, 16), (11, 17), (22, 19), (18, 20), (20, 21), (21, 22)], [(7, 6, 3, 2), (8, 9, 5, 4), (4, 5, 6, 7), (0, 1, 9, 8), (12, 10, 11), (19, 18, 11, 16)])
_uv = me_plane_002.uv_layers.new(name='UVMap')
_uv.uv.foreach_set('vector', [0.0, 0.75, 1.0, 0.75, 1.0, 1.0, 0.0, 1.0, 0.0, 0.25, 1.0, 0.25, 1.0, 0.5, 0.0, 0.5, 0.0, 0.5, 1.0, 0.5, 1.0, 0.75, 0.0, 0.75, 0.0, 0.0, 1.0, 0.0, 1.0, 0.25, 0.0, 0.25, 0.0, 0.0, 0.0, 0.0, 0.0, 0.0, 0.0, 0.0, 0.0, 0.0, 0.0, 0.0, 0.0, 0.0])
me_plane_002.update()

# ---- objects
ob_plane = bpy.data.objects.new('Plane', me_plane)
ob_plane_001 = bpy.data.objects.new('Plane.001', me_plane_001)
ob_plane_002 = bpy.data.objects.new('Plane.002', me_plane_003)
ob_upper_portion = bpy.data.objects.new('Upper_Portion', me_plane_004)
ob_school_sign = bpy.data.objects.new('School_Sign', me_cube)
ob_cube = bpy.data.objects.new('Cube', me_cube_001)
ob_cube_001 = bpy.data.objects.new('Cube.001', me_cube_002)
ob_cube_002 = bpy.data.objects.new('Cube.002', me_cube_003)
ob_cube_003 = bpy.data.objects.new('Cube.003', me_cube_004)
ob_cube_004 = bpy.data.objects.new('Cube.004', me_cube_005)
ob_cube_005 = bpy.data.objects.new('Cube.005', me_cube_006)
ob_plane_003 = bpy.data.objects.new('Plane.003', me_plane_002)
ob_camera = bpy.data.objects.new('Camera', cam_camera)

# ---- transforms, parenting, visibility, modifiers, constraints
ob_plane.location = (0.0, 0.0, 0.0)
ob_plane.scale = (6.0, 6.0, 6.0)
ob_plane_001.location = (0.0, 0.0, 3.812)
ob_plane_001.scale = (6.0, 6.0, 6.0)
ob_plane_002.location = (0.0, 0.0, 3.812)
ob_plane_002.scale = (4.2, 6.0, 6.0)
ob_upper_portion.location = (0.0, 0.0, 3.812)
ob_upper_portion.scale = (4.2, 6.0, 6.0)
ob_school_sign.location = (-0.1308, -49.93, 0.0)
ob_school_sign.scale = (9.9, 9.9, 9.9)
ob_cube.location = (-76.21, -14.36, 37.43)
ob_cube.scale = (7.1, 7.1, 7.1)
ob_cube.display_type = 'WIRE'
ob_cube_001.location = (-94.53, 1.991, 37.43)
ob_cube_001.rotation_euler = (0.0, -0.0, 1.571)
ob_cube_001.scale = (7.1, 7.1, 7.1)
ob_cube_002.location = (95.47, 1.991, 37.43)
ob_cube_002.rotation_euler = (0.0, -0.0, 1.571)
ob_cube_002.scale = (7.1, 7.1, 7.1)
ob_cube_003.location = (-76.19, -10.08, 42.94)
ob_cube_003.scale = (8.4, 8.4, 8.4)
ob_cube_004.location = (-93.87, 1.963, 42.94)
ob_cube_004.rotation_euler = (0.0, -0.0, 1.571)
ob_cube_004.scale = (8.4, 8.4, 8.4)
ob_cube_005.location = (-173.4, 9.281, 9.243)
ob_cube_005.scale = (62.31, 9.3, 9.3)
ob_plane_003.location = (0.0, 0.0, 0.0)
_m = ob_plane_003.modifiers.new('Mirror', 'MIRROR')
_m.merge_threshold = 0.0
_m = ob_plane_003.modifiers.new('Solidify', 'SOLIDIFY')
_m.thickness = 0.04
ob_camera.location = (7.359, -6.926, 4.958)
ob_camera.rotation_euler = (1.109, 0.0, 0.8149)
ob_camera.lock_rotations_4d = False
ob_camera.empty_display_type = 'ARROWS'
ob_camera.color = (0.0, 0.0, 0.0, 0.0)
ob_camera.display_type = 'WIRE'
ob_camera.lineart.crease_threshold = 0.0

# ---- collection membership
scene.collection.objects.link(ob_plane)
scene.collection.objects.link(ob_plane_001)
scene.collection.objects.link(ob_plane_002)
scene.collection.objects.link(ob_upper_portion)
scene.collection.objects.link(ob_school_sign)
scene.collection.objects.link(ob_cube)
scene.collection.objects.link(ob_cube_001)
scene.collection.objects.link(ob_cube_002)
scene.collection.objects.link(ob_cube_003)
scene.collection.objects.link(ob_cube_004)
scene.collection.objects.link(ob_cube_005)
scene.collection.objects.link(ob_plane_003)
col_camera.objects.link(ob_camera)

# ---- scene / render settings (as saved in the file)
scene.camera = ob_camera
scene.frame_start = 1; scene.frame_end = 250; scene.frame_set(1)
scene.render.engine = 'BLENDER_EEVEE_NEXT'
scene.cycles.sampling_pattern = 'TABULATED_SOBOL'
scene.cycles.use_light_tree = False
scene.view_settings.view_transform = 'Filmic'
bpy.context.view_layer.update()

# ---- added for rendering (the .blend has no usable light): sun
light_auto_sun = bpy.data.lights.new('AutoSun', 'SUN')
light_auto_sun.energy = 3.0
light_auto_sun.angle = 0.0523599
ob_auto_sun = bpy.data.objects.new('AutoSun', light_auto_sun)
scene.collection.objects.link(ob_auto_sun)
ob_auto_sun.rotation_euler = (0.872665, 0.174533, 0.523599)
bpy.context.view_layer.update()
